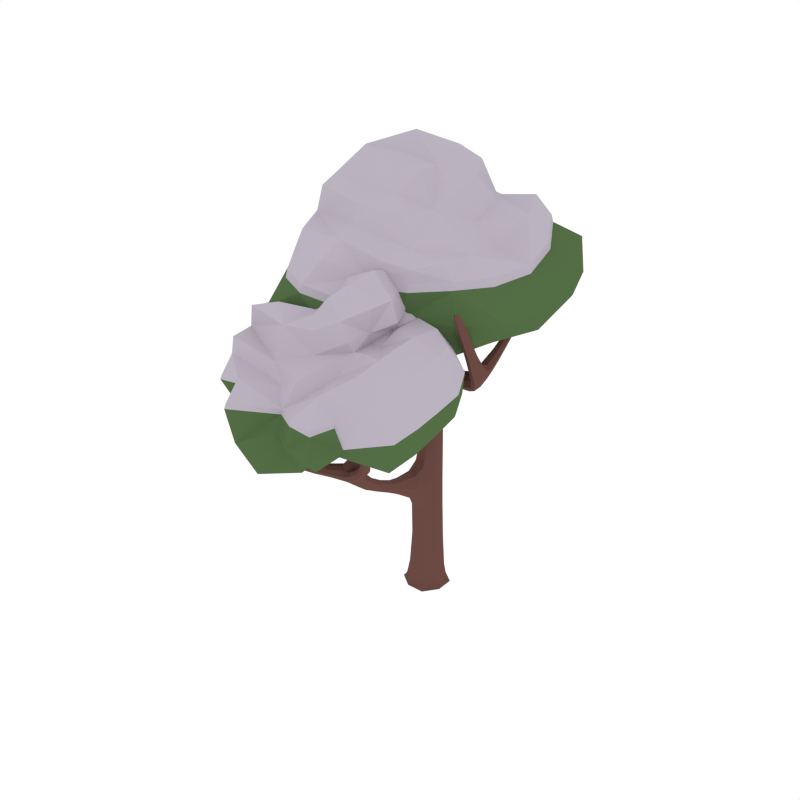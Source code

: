 # Source: CommonTree_Snow_2.blend  (saved by Blender 2.79.0; exported with 4.5.12 LTS)
import bpy
from mathutils import Matrix  # noqa: F401  (used for matrix-valued properties, if any)

bpy.ops.wm.read_factory_settings(use_empty=True)
scene = bpy.context.scene
scene.name = 'Scene'

# ---- collections
col_collection_1 = bpy.data.collections.new('Collection 1'); scene.collection.children.link(col_collection_1)

# ---- materials (node trees are filled in below, after node groups)
mat_wood = bpy.data.materials.new('Wood')
mat_wood.alpha_threshold = 0.0
mat_wood.diffuse_color = (0.1529, 0.07036, 0.05951, 1.0)
mat_wood.roughness = 0.5
mat_green = bpy.data.materials.new('Green')
mat_green.alpha_threshold = 0.0
mat_green.diffuse_color = (0.08744, 0.1523, 0.05986, 1.0)
mat_green.roughness = 0.5
mat_darkgreen = bpy.data.materials.new('DarkGreen')
mat_darkgreen.alpha_threshold = 0.0
mat_darkgreen.diffuse_color = (0.05316, 0.09084, 0.03697, 1.0)
mat_darkgreen.roughness = 0.5
mat_snow = bpy.data.materials.new('Snow')
mat_snow.alpha_threshold = 0.0
mat_snow.diffuse_color = (0.5029, 0.4508, 0.5271, 1.0)
mat_snow.roughness = 0.5

# ---- material node trees

# ---- world
world_world = bpy.data.worlds.new('World'); scene.world = world_world
world_world.color = (1.0, 1.0, 1.0)
world_world.use_sun_shadow = False
world_world.sun_shadow_jitter_overblur = 0.0
world_world.cycles.sampling_method = 'NONE'
world_world.cycles.sample_map_resolution = 256

# ---- meshes
me_cube_128 = bpy.data.meshes.new('Cube.128')
me_cube_128.from_pydata([(0.02722, 0.0955, 0.3328), (-0.1035, 0.02625, 0.3314), (-0.03959, -0.1076, 0.3301), (0.09112, -0.03838, 0.3315), (-0.003759, -0.01082, -0.04503), (-0.04461, -0.02676, 1.15), (0.1266, -0.05362, -0.02036), (-0.04656, -0.1412, -0.02039), (-0.1342, 0.03197, -0.02017), (0.03903, 0.1196, -0.02013), (0.04641, 0.142, -0.05404), (-0.1566, 0.03935, -0.05404), (-0.05393, -0.1637, -0.05404), (0.1491, -0.06099, -0.05404), (0.04422, 0.04281, 1.513), (0.003434, 0.1248, 1.181), (0.03455, 0.02928, 1.167), (-0.07573, 0.06875, 1.164), (0.009963, 0.4599, 2.128), (-0.08286, 0.09361, 1.508), (-0.03975, 0.0001777, 1.492), (0.3426, -0.1631, 1.676), (-0.09918, 0.09169, 1.63), (-0.05432, -0.03462, 1.586), (-0.5178, 0.1189, 2.115), (-0.0535, 0.01523, 1.682), (-0.03577, 0.07401, 1.726), (-0.6309, 0.1296, 2.285), (-0.5382, 0.1075, 2.073), (-0.5167, 0.1639, 2.11), (-0.6016, 0.1976, 2.778), (-0.6718, 0.1202, 2.261), (-0.6401, 0.1766, 2.265), (-0.681, 0.1672, 2.24), (-0.5956, 0.1831, 2.905), (-0.634, 0.1945, 2.771), (-0.5944, 0.1626, 2.785), (-0.6269, 0.1595, 2.778), (-0.5371, 0.1525, 2.069), (-0.2579, 0.116, 1.812), (-0.2499, 0.1261, 1.883), (-0.2643, 0.06869, 1.823), (-0.2563, 0.07877, 1.893), (-0.6709, 0.1437, 2.486), (-0.6333, 0.1499, 2.507), (-0.6786, 0.1857, 2.469), (-0.641, 0.192, 2.49), (0.03728, 0.5868, 2.583), (0.07907, 0.4387, 2.128), (0.05273, 0.4717, 2.096), (0.0005936, 0.3111, 2.271), (0.057, 0.5908, 2.618), (0.05603, 0.563, 2.599), (0.06655, 0.6004, 2.57), (0.0853, 0.5766, 2.586), (0.004737, 0.2914, 1.921), (0.02041, 0.3372, 1.861), (0.05085, 0.3025, 1.89), (-0.0257, 0.3261, 1.891), (0.08796, 0.5131, 2.362), (0.06488, 0.542, 2.338), (0.05108, 0.5008, 2.386), (0.02801, 0.5297, 2.361), (-0.06942, 0.1789, 1.676), (0.05085, 0.1313, 1.676), (-0.000723, 0.1834, 1.647), (-0.01784, 0.1268, 1.706), (-0.3677, -0.508, 2.003), (-0.2377, -0.3552, 1.825), (-0.3068, -0.3075, 1.822), (-0.4475, -0.6372, 2.356), (-0.5127, -0.6771, 2.471), (-0.5019, -0.607, 2.355), (-0.4865, -0.6437, 2.338), (-0.4629, -0.6006, 2.372), (-0.09185, -0.1614, 1.66), (-0.1195, -0.1103, 1.685), (-0.1505, -0.1543, 1.631), (-0.1782, -0.1032, 1.656), (-0.2661, -0.3718, 2.126), (-0.2533, -0.3013, 1.838), (-0.3873, -0.512, 2.145), (-0.4171, -0.5652, 2.139), (-0.4293, -0.5235, 2.141), (-0.2428, -0.2899, 2.341), (-0.2911, -0.3614, 1.809), (-0.3218, -0.4951, 2.004), (-0.3791, -0.4613, 2.002), (-0.1105, 0.009822, 1.618), (0.01455, -0.05227, 1.621), (-0.04166, -0.007829, 1.653), (-0.08879, 0.04033, 0.7732), (0.06008, -0.01275, 0.7739), (0.0156, 0.1058, 0.7844), (0.009172, -0.5294, 0.9511), (-0.0171, 0.02682, 1.723), (0.4856, -0.2108, 1.809), (0.3664, -0.06796, 1.732), (0.3695, -0.1086, 1.666), (0.3396, -0.1224, 1.742), (0.6056, -0.4909, 2.251), (0.5447, -0.2023, 1.742), (0.5591, -0.006901, 1.893), (0.5092, -0.252, 1.746), (0.1332, -0.02302, 1.687), (0.1512, -0.01155, 1.618), (0.1568, 0.0341, 1.676), (0.1276, -0.06867, 1.629), (0.5844, -0.5297, 2.337), (0.5785, -0.4615, 2.278), (0.5803, -0.515, 2.245), (0.5532, -0.4856, 2.271), (0.5281, -0.3422, 2.019), (0.5612, -0.3808, 1.977), (0.5617, -0.3066, 2.024), (0.5948, -0.3453, 1.981), (0.6033, 0.06589, 2.051), (0.5185, 0.004033, 1.892), (0.5126, -0.03685, 1.93), (0.5532, -0.04779, 1.931), (0.6259, 0.08044, 2.187), (0.5984, 0.02815, 2.083), (0.5634, 0.03842, 2.082), (0.5682, 0.07617, 2.051), (0.5503, -0.1445, 1.872), (0.4961, -0.1322, 1.866), (0.5017, -0.08422, 1.809), (0.5559, -0.09657, 1.816), (-0.375, -0.5537, 2.143), (-0.2772, -0.3319, 2.105), (-0.3026, -0.384, 2.148), (-0.3137, -0.3442, 2.127), (-0.2336, -0.3054, 2.514), (-0.2359, -0.3178, 2.349), (-0.2664, -0.3015, 2.353), (-0.2595, -0.3295, 2.361), (-0.3517, -0.4078, 2.034), (-0.3386, -0.4564, 2.068), (-0.3057, -0.394, 2.001), (-0.2926, -0.4425, 2.035), (-0.03699, 0.1916, 2.456), (-0.01082, 0.273, 2.232), (0.01638, 0.2855, 2.251), (-0.02661, 0.2986, 2.251), (-0.04311, 0.1747, 2.649), (-0.01427, 0.2058, 2.466), (-0.04773, 0.2161, 2.466), (-0.02502, 0.2304, 2.476), (-0.006184, 0.3905, 2.19), (0.05115, 0.3733, 2.19), (0.01679, 0.3622, 2.156), (0.02818, 0.4017, 2.225), (-0.271, -0.5164, 1.532), (-0.2196, -1.024, 1.258), (0.02222, -0.7073, 1.195), (0.04486, -0.7955, 1.154), (0.1743, -0.5472, 1.641), (0.01132, -0.7731, 1.243), (-0.02993, -0.7426, 1.275), (0.2079, -0.5023, 1.78), (0.1986, -0.5468, 1.616), (0.1589, -0.5188, 1.634), (0.07316, -0.4751, 2.117), (0.241, -0.4935, 1.771), (0.2013, -0.4688, 1.763), (0.2343, -0.46, 1.754), (0.0503, -0.488, 2.207), (0.09556, -0.4655, 2.118), (0.07941, -0.5001, 2.124), (0.1018, -0.4905, 2.125), (0.1833, -0.5184, 1.609), (0.07531, -0.6384, 1.371), (0.05195, -0.6352, 1.426), (0.09262, -0.6661, 1.387), (0.06926, -0.6629, 1.442), (0.1897, -0.4815, 1.927), (0.1605, -0.4911, 1.935), (0.1831, -0.4517, 1.913), (0.1539, -0.4613, 1.921), (-0.418, -0.4503, 1.839), (-0.3064, -0.5544, 1.522), (-0.2955, -0.5236, 1.501), (-0.2411, -0.6099, 1.647), (-0.4381, -0.4551, 1.859), (-0.4243, -0.4723, 1.848), (-0.4383, -0.4518, 1.823), (-0.4445, -0.4739, 1.833), (-0.169, -0.6202, 1.396), (-0.1811, -0.5974, 1.343), (-0.1943, -0.6297, 1.363), (-0.1558, -0.588, 1.375), (-0.382, -0.5128, 1.68), (-0.373, -0.4858, 1.664), (-0.3594, -0.5079, 1.704), (-0.3505, -0.4809, 1.688), (-0.03327, -0.6667, 1.23), (-0.08997, -0.7367, 1.213), (-0.06848, -0.6882, 1.191), (-0.05476, -0.7153, 1.251), (0.3192, -1.0, 1.588), (0.2207, -0.9455, 1.42), (0.2472, -0.8909, 1.426), (0.3462, -1.059, 1.861), (0.3784, -1.062, 1.956), (0.3695, -1.02, 1.867), (0.3758, -1.049, 1.856), (0.3399, -1.03, 1.872), (0.09902, -0.8703, 1.247), (0.09265, -0.8293, 1.271), (0.1386, -0.845, 1.229), (0.1322, -0.804, 1.253), (0.1863, -0.9503, 1.646), (0.2091, -0.9061, 1.43), (0.3057, -0.9973, 1.692), (0.3437, -1.021, 1.696), (0.3363, -0.9897, 1.697), (0.103, -0.9088, 1.787), (0.2587, -0.9303, 1.416), (0.2863, -1.008, 1.58), (0.3103, -0.966, 1.585), (0.059, -0.7531, 1.192), (0.004308, -0.8338, 1.18), (0.01845, -0.7914, 1.218), (-0.02432, -0.7786, 1.273), (-0.3015, -1.083, 1.38), (-0.2613, -0.9659, 1.294), (-0.2529, -0.9978, 1.243), (-0.2281, -0.9921, 1.309), (-0.3053, -1.244, 1.739), (-0.3423, -1.104, 1.332), (-0.4117, -0.9595, 1.418), (-0.304, -1.126, 1.339), (-0.1051, -0.8651, 1.238), (-0.1164, -0.8597, 1.169), (-0.1358, -0.8372, 1.22), (-0.08569, -0.8876, 1.187), (-0.2809, -1.252, 1.804), (-0.2962, -1.213, 1.753), (-0.2813, -1.253, 1.736), (-0.2721, -1.222, 1.75), (-0.2941, -1.154, 1.55), (-0.3044, -1.195, 1.526), (-0.3271, -1.14, 1.55), (-0.3374, -1.181, 1.526), (-0.4647, -0.9035, 1.525), (-0.3877, -0.9407, 1.414), (-0.3722, -0.9607, 1.447), (-0.3962, -0.9796, 1.451), (-0.4859, -0.8827, 1.621), (-0.4508, -0.9228, 1.552), (-0.4303, -0.9059, 1.549), (-0.4443, -0.8866, 1.522), (-0.3652, -1.05, 1.42), (-0.3324, -1.027, 1.412), (-0.3494, -1.005, 1.365), (-0.3822, -1.028, 1.374), (0.3131, -1.028, 1.691), (0.1834, -0.9206, 1.63), (0.2088, -0.9455, 1.669), (0.2059, -0.9158, 1.653), (0.06981, -0.924, 1.909), (0.1068, -0.9292, 1.794), (0.1193, -0.908, 1.8), (0.1232, -0.9284, 1.807), (0.2689, -0.9419, 1.599), (0.2713, -0.978, 1.624), (0.242, -0.949, 1.566), (0.2443, -0.985, 1.592), (-0.2117, -0.6752, 1.793), (-0.2135, -0.6297, 1.624), (-0.2383, -0.6316, 1.632), (-0.2163, -0.608, 1.639), (-0.2387, -0.6861, 1.932), (-0.2325, -0.6743, 1.795), (-0.2155, -0.6558, 1.8), (-0.2363, -0.6549, 1.802), (-0.249, -0.5557, 1.584), (-0.2784, -0.5871, 1.576), (-0.2468, -0.5816, 1.558), (-0.2805, -0.5612, 1.602), (-0.04194, -0.7354, 1.075), (0.0189, -0.7142, 1.073), (-0.04102, -0.6765, 1.11), (0.01982, -0.6553, 1.108), (-0.09812, -0.1347, 0.797), (-0.03996, -0.1432, 0.8983), (-0.03634, -0.1729, 0.6936), (0.02182, -0.1814, 0.7949), (-0.03064, -0.5422, 0.9349), (0.002025, -0.4995, 0.9934), (-0.03779, -0.5123, 0.9772), (0.001114, 0.1362, 1.529), (0.01044, -0.332, 0.8577), (-0.03043, -0.3298, 0.805), (-0.02124, -0.3055, 0.9201), (-0.06212, -0.3034, 0.8674), (0.03421, 0.1049, -0.04728), (0.09241, 0.04601, 0.332), (0.02175, 0.09622, 0.6007), (-0.08078, 0.1415, -0.05404), (-0.1195, 0.02715, -0.04728), (-0.09465, 0.03025, 0.5962), (-0.156, -0.08784, -0.05404), (-0.04173, -0.1265, -0.04728), (-0.03863, -0.1173, 0.5749), (0.07326, -0.1631, -0.05404), (0.1119, -0.04879, -0.04728), (0.07578, -0.02769, 0.5967), (0.1261, 0.05491, -0.02023), (-0.05467, 0.09422, 0.3329), (-0.1037, -0.05787, 0.3299), (0.04119, -0.1066, 0.331), (0.1076, -0.04647, 0.08896), (-0.04148, -0.1226, 0.08855), (-0.1163, 0.0272, 0.08916), (0.03273, 0.1034, 0.08957), (-0.06945, 0.119, -0.02009), (-0.1337, -0.07649, -0.02029), (0.06196, -0.1408, -0.02043), (0.1485, 0.0662, -0.05404), (0.04421, 0.1354, -0.05007), (-0.15, 0.03716, -0.05008), (-0.05174, -0.157, -0.05014), (0.1424, -0.0588, -0.05013), (1.939e-05, 0.1302, 1.396), (-0.07318, 0.08263, 1.379), (-0.04104, -0.002412, 1.367), (0.03215, 0.04514, 1.383), (-0.07988, 0.007723, 1.153), (0.03423, -0.1016, 0.774), (0.03888, 0.09177, 1.178), (-0.04902, 0.102, 0.7817), (-0.0207, 0.08891, 1.701), (-0.1391, 0.09203, 1.693), (-0.04106, 0.01161, 1.657), (0.05431, 0.00931, 1.686), (0.08854, 0.07911, 1.666), (-0.05096, 0.1384, 1.523), (0.05597, -0.04395, 1.618), (-0.08298, 0.03613, 1.494), (-0.1296, 0.03538, 1.726), (-0.1135, 0.09419, 1.775), (-0.1108, 0.04485, 1.793), (-0.0305, 0.009189, 1.701), (-0.01747, 0.05335, 1.735), (-0.6919, 0.1789, 2.328), (-0.6835, 0.1331, 2.348), (-0.6515, 0.1867, 2.353), (-0.6431, 0.1409, 2.372), (-0.6475, 0.1132, 2.279), (-0.2513, 0.1056, 1.906), (-0.6882, 0.1413, 2.244), (-0.2522, 0.1322, 1.844), (-0.6148, 0.1938, 2.871), (-0.6094, 0.1686, 2.874), (-0.591, 0.1954, 2.872), (-0.5857, 0.1702, 2.876), (-0.5907, 0.1813, 2.783), (-0.6605, 0.1992, 2.476), (-0.6854, 0.1633, 2.472), (-0.6081, 0.152, 2.784), (-0.5277, 0.1014, 2.096), (-0.6269, 0.1554, 2.28), (-0.5433, 0.1276, 2.06), (-0.6612, 0.1837, 2.248), (-0.6335, 0.1565, 2.167), (-0.5981, 0.1671, 2.194), (-0.6265, 0.1101, 2.183), (-0.5911, 0.1207, 2.211), (-0.5128, 0.1447, 2.122), (-0.526, 0.1689, 2.089), (-0.2618, 0.06125, 1.86), (-0.2632, 0.09048, 1.8), (-0.4068, 0.143, 1.949), (-0.3995, 0.1544, 2.008), (-0.4148, 0.09833, 1.947), (-0.4075, 0.1097, 2.006), (-0.629, 0.1726, 2.503), (-0.6188, 0.2044, 2.772), (-0.6394, 0.1766, 2.773), (-0.6489, 0.1362, 2.501), (-0.6475, 0.1524, 2.641), (-0.6132, 0.1571, 2.655), (-0.6548, 0.1901, 2.629), (-0.6205, 0.1948, 2.643), (0.04297, 0.1001, 1.527), (-0.08383, 0.1399, 1.653), (0.0137, -0.001757, 1.498), (-0.1099, 0.0448, 1.615), (-0.04331, -0.01267, 1.554), (-0.09483, 0.0979, 1.581), (0.08062, 0.0235, 1.583), (0.00233, 0.1512, 1.606), (0.04083, 0.4492, 2.254), (0.08422, 0.4677, 2.209), (0.01742, 0.4878, 2.208), (0.05877, 0.4999, 2.179), (0.0232, 0.4746, 2.104), (-0.05948, 0.1508, 1.698), (0.06642, 0.4118, 2.159), (0.04355, 0.1575, 1.655), (0.05422, 0.5744, 2.619), (0.07537, 0.5851, 2.611), (0.04077, 0.592, 2.609), (0.06191, 0.6027, 2.6), (0.04651, 0.5998, 2.573), (0.03157, 0.5117, 2.379), (0.07405, 0.5001, 2.38), (0.08396, 0.5917, 2.575), (-0.01166, 0.341, 1.868), (0.003381, 0.4308, 2.159), (0.034, 0.2889, 1.913), (0.07816, 0.4575, 2.104), (0.02066, 0.3667, 2.077), (0.04165, 0.4273, 2.015), (0.0691, 0.3942, 2.047), (-0.0019, 0.416, 2.046), (0.03943, 0.5435, 2.343), (0.04005, 0.5714, 2.594), (0.07464, 0.5641, 2.596), (0.08689, 0.5302, 2.344), (0.08882, 0.5557, 2.513), (0.06838, 0.5811, 2.494), (0.05684, 0.5431, 2.531), (0.0364, 0.5684, 2.511), (-0.0206, 0.3054, 1.914), (0.04857, 0.3219, 1.868), (-0.04928, 0.1951, 1.653), (0.02809, 0.117, 1.698), (-0.05151, 0.2329, 1.741), (0.03966, 0.202, 1.74), (0.001968, 0.2422, 1.712), (-0.01382, 0.1927, 1.769), (-0.3566, -0.4819, 2.073), (-0.3997, -0.4936, 2.058), (-0.3887, -0.5386, 2.06), (-0.3443, -0.5249, 2.059), (-0.3062, -0.4668, 2.012), (-0.2835, -0.291, 1.834), (-0.4947, -0.6478, 2.458), (-0.5238, -0.652, 2.441), (-0.5118, -0.679, 2.426), (-0.4827, -0.6748, 2.442), (-0.4631, -0.6497, 2.343), (-0.3417, -0.5134, 2.004), (-0.4863, -0.5947, 2.368), (-0.3851, -0.4877, 2.002), (-0.1562, -0.09524, 1.676), (-0.3128, -0.3359, 1.811), (-0.2601, -0.3718, 1.814), (-0.09064, -0.1364, 1.68), (-0.1684, -0.252, 1.715), (-0.1884, -0.1956, 1.736), (-0.2264, -0.2526, 1.69), (-0.2464, -0.1963, 1.711), (-0.3635, -0.4332, 2.01), (-0.4455, -0.6173, 2.368), (-0.2326, -0.3266, 1.836), (-0.504, -0.6269, 2.342), (-0.4248, -0.5504, 2.255), (-0.4504, -0.5971, 2.234), (-0.4646, -0.5587, 2.244), (-0.4106, -0.5888, 2.245), (-0.3708, -0.5299, 2.145), (-0.4338, -0.547, 2.139), (-0.3928, -0.5701, 2.14), (-0.4113, -0.5075, 2.144), (-0.3399, -0.4551, 1.932), (-0.2916, -0.445, 1.939), (-0.3531, -0.4061, 1.936), (-0.2979, -0.3824, 1.943), (-0.1786, -0.1257, 1.637), (-0.1147, -0.1718, 1.639), (-0.1252, -0.03295, 1.633), (-0.08573, -0.07778, 1.606), (-0.06469, -0.04713, 1.664), (-0.02521, -0.09197, 1.637), (-0.09973, -0.006304, 1.594), (-0.005735, -0.05624, 1.596), (-0.09005, 0.01042, 1.643), (0.003573, -0.03278, 1.647), (-0.1048, -0.04873, 0.7734), (0.002659, -0.02335, 1.155), (0.06525, 0.06354, 0.7817), (-0.04402, 0.1199, 1.176), (-0.08333, 0.05399, 0.9376), (0.04575, 0.00629, 0.9388), (0.009311, 0.1175, 0.9544), (-0.0458, -0.07347, 0.9559), (0.438, -0.1744, 1.777), (0.4633, -0.1023, 1.769), (0.4485, -0.2119, 1.708), (0.4786, -0.1591, 1.7), (0.3546, -0.1556, 1.653), (0.1273, -0.04863, 1.662), (0.3501, -0.09461, 1.751), (0.1628, 0.03705, 1.646), (0.5073, -0.258, 1.877), (0.5528, -0.2096, 1.896), (0.5413, -0.3021, 1.823), (0.5795, -0.2578, 1.826), (0.4901, -0.2363, 1.781), (0.4896, -0.1759, 1.836), (0.552, -0.1457, 1.779), (0.5313, -0.2449, 1.725), (0.1351, -0.06302, 1.607), (0.3366, -0.1468, 1.714), (0.1435, 0.005461, 1.694), (0.3769, -0.0651, 1.698), (0.2261, -0.06774, 1.71), (0.2496, -0.05728, 1.639), (0.251, -0.01212, 1.7), (0.2247, -0.1129, 1.65), (0.5635, -0.517, 2.324), (0.5824, -0.4994, 2.33), (0.584, -0.5392, 2.306), (0.6029, -0.5217, 2.311), (0.5996, -0.4657, 2.268), (0.5848, -0.3787, 1.966), (0.5579, -0.4706, 2.279), (0.5377, -0.3644, 2.0), (0.5881, -0.3111, 2.006), (0.5985, -0.5147, 2.239), (0.5351, -0.3208, 2.029), (0.5617, -0.5019, 2.259), (0.5445, -0.4294, 2.172), (0.5729, -0.4609, 2.14), (0.5719, -0.4018, 2.177), (0.6003, -0.4333, 2.145), (0.5348, 0.044, 1.952), (0.5656, -0.004987, 1.985), (0.5297, 0.005565, 1.984), (0.5707, 0.03345, 1.952), (0.5362, 0.01198, 1.879), (0.572, -0.1266, 1.85), (0.5095, -0.01687, 1.914), (0.5272, -0.04935, 1.937), (0.6037, 0.09137, 2.144), (0.6269, 0.05537, 2.169), (0.6, 0.06296, 2.168), (0.6306, 0.08378, 2.145), (0.5834, 0.08361, 2.041), (0.6132, 0.04131, 2.07), (0.5761, 0.02699, 2.088), (0.5606, 0.05672, 2.069), (0.5249, -0.07545, 1.794), (0.5704, -0.03327, 1.916), (0.4906, -0.1081, 1.84), (0.5165, -0.1474, 1.879), (0.5514, -0.09579, 1.901), (0.504, -0.08429, 1.898), (0.5105, -0.03996, 1.851), (0.5578, -0.05147, 1.854), (-0.2796, -0.3458, 2.228), (-0.2515, -0.3341, 2.212), (-0.2878, -0.3136, 2.214), (-0.2596, -0.302, 2.198), (-0.2619, -0.3495, 2.11), (-0.3129, -0.4607, 2.059), (-0.2988, -0.3273, 2.111), (-0.3562, -0.4364, 2.059), (-0.2437, -0.3208, 2.479), (-0.2273, -0.3119, 2.472), (-0.2487, -0.301, 2.475), (-0.2323, -0.2921, 2.468), (-0.2568, -0.2881, 2.345), (-0.2329, -0.3015, 2.342), (-0.2465, -0.33, 2.357), (-0.2684, -0.319, 2.36), (-0.2872, -0.4155, 2.01), (-0.2821, -0.3871, 2.142), (-0.3325, -0.388, 2.009), (-0.3167, -0.3679, 2.143), (-0.3374, -0.3799, 2.073), (-0.3238, -0.4267, 2.101), (-0.2933, -0.3668, 2.045), (-0.2797, -0.4136, 2.073), (-0.01267, 0.2684, 2.335), (-0.0003739, 0.2438, 2.321), (-0.03658, 0.2549, 2.321), (-0.02428, 0.2303, 2.306), (-0.01659, 0.3111, 2.266), (0.04819, 0.3903, 2.216), (0.007092, 0.2728, 2.237), (-0.003352, 0.3736, 2.164), (-0.03548, 0.1986, 2.609), (-0.02772, 0.1799, 2.603), (-0.05245, 0.1876, 2.603), (-0.04468, 0.169, 2.597), (-0.02254, 0.1924, 2.458), (-0.04845, 0.2004, 2.458), (-0.01438, 0.2217, 2.473), (-0.03865, 0.2293, 2.473), (0.005318, 0.4032, 2.216), (0.01493, 0.3015, 2.266), (0.03978, 0.3607, 2.164), (-0.02588, 0.2828, 2.237), (-0.01682, 0.3446, 2.221), (0.03417, 0.3293, 2.221), (0.003002, 0.3177, 2.194), (0.01435, 0.3562, 2.247), (-0.03853, -0.7383, 1.249), (0.03475, -0.6946, 1.257), (0.0108, -0.7795, 1.219), (-0.05671, -0.8149, 1.234), (-0.09569, -0.7831, 1.205), (-0.03048, -0.8421, 1.172), (0.04136, -0.7341, 1.29), (0.0005224, -0.7029, 1.324), (0.01127, -0.735, 1.345), (-0.005015, -0.7849, 1.257), (-0.03612, -0.7619, 1.281), (0.2204, -0.4497, 1.817), (0.2272, -0.4822, 1.833), (0.1882, -0.4593, 1.826), (0.195, -0.4918, 1.843), (0.225, -0.5068, 1.78), (0.05454, -0.6478, 1.447), (0.247, -0.474, 1.76), (0.05953, -0.6303, 1.394), (0.06492, -0.474, 2.185), (0.06972, -0.492, 2.189), (0.04947, -0.4814, 2.182), (0.05426, -0.4994, 2.186), (0.07108, -0.4895, 2.12), (0.1661, -0.4496, 1.914), (0.1945, -0.4637, 1.918), (0.09177, -0.502, 2.126), (0.1899, -0.5547, 1.631), (0.1975, -0.4872, 1.774), (0.1974, -0.532, 1.606), (0.2151, -0.4565, 1.754), (0.2228, -0.4828, 1.694), (0.192, -0.4889, 1.707), (0.2313, -0.5151, 1.709), (0.2006, -0.5212, 1.721), (0.1609, -0.5326, 1.643), (0.1669, -0.512, 1.62), (0.0855, -0.6719, 1.418), (0.08957, -0.6526, 1.365), (0.1296, -0.5694, 1.5), (0.1097, -0.5653, 1.541), (0.15, -0.595, 1.505), (0.1301, -0.5909, 1.546), (0.1507, -0.4781, 1.93), (0.0824, -0.4646, 2.116), (0.1047, -0.4751, 2.121), (0.1759, -0.4943, 1.935), (0.143, -0.4861, 2.032), (0.1175, -0.4955, 2.036), (0.1368, -0.4592, 2.021), (0.1113, -0.4686, 2.025), (-0.006144, -0.6858, 1.212), (0.04591, -0.7302, 1.186), (0.02805, -0.7658, 1.123), (0.02237, -0.6898, 1.156), (-0.06462, -0.7961, 1.132), (-0.05266, -0.6992, 1.159), (-0.3104, -0.5356, 1.617), (-0.3349, -0.5386, 1.576), (-0.3005, -0.5021, 1.585), (-0.3247, -0.5086, 1.556), (-0.2798, -0.5114, 1.511), (-0.03568, -0.6862, 1.25), (-0.2953, -0.5675, 1.548), (-0.0885, -0.7184, 1.192), (-0.4309, -0.4647, 1.862), (-0.446, -0.4652, 1.851), (-0.4267, -0.4485, 1.855), (-0.4419, -0.4491, 1.845), (-0.4262, -0.4452, 1.829), (-0.3499, -0.4939, 1.702), (-0.3723, -0.5164, 1.696), (-0.4468, -0.4636, 1.824), (-0.1645, -0.5838, 1.354), (-0.2629, -0.533, 1.558), (-0.1843, -0.6322, 1.385), (-0.3078, -0.5417, 1.504), (-0.2355, -0.5793, 1.501), (-0.2571, -0.5476, 1.447), (-0.2688, -0.5786, 1.468), (-0.2326, -0.5396, 1.478), (-0.3589, -0.4759, 1.672), (-0.4165, -0.4613, 1.847), (-0.4356, -0.4782, 1.843), (-0.3837, -0.5012, 1.666), (-0.4258, -0.4876, 1.783), (-0.4183, -0.4639, 1.771), (-0.405, -0.4846, 1.801), (-0.3975, -0.4609, 1.789), (-0.1567, -0.6026, 1.393), (-0.1947, -0.6167, 1.345), (-0.04503, -0.6647, 1.205), (-0.07726, -0.7376, 1.238), (-0.07715, -0.6381, 1.275), (-0.1218, -0.6887, 1.26), (-0.1056, -0.6515, 1.24), (-0.09334, -0.6753, 1.295), (0.2901, -0.988, 1.633), (0.3236, -0.9801, 1.631), (0.332, -1.013, 1.634), (0.3, -1.02, 1.625), (0.2655, -0.9955, 1.58), (0.225, -0.8888, 1.43), (0.3596, -1.05, 1.942), (0.382, -1.042, 1.936), (0.3869, -1.063, 1.925), (0.3645, -1.071, 1.931), (0.3626, -1.061, 1.855), (0.3048, -1.013, 1.584), (0.3531, -1.018, 1.872), (0.3231, -0.9808, 1.588), (0.1117, -0.8069, 1.268), (0.2628, -0.9066, 1.42), (0.2423, -0.948, 1.416), (0.08506, -0.8556, 1.264), (0.1645, -0.9022, 1.315), (0.153, -0.8601, 1.332), (0.2052, -0.8818, 1.302), (0.1937, -0.8397, 1.32), (0.2894, -0.9537, 1.586), (0.3357, -1.047, 1.868), (0.2057, -0.9294, 1.426), (0.38, -1.032, 1.86), (0.3213, -1.01, 1.779), (0.3572, -1.03, 1.772), (0.3509, -1.001, 1.778), (0.3277, -1.039, 1.772), (0.3018, -1.015, 1.69), (0.3477, -1.003, 1.698), (0.3302, -1.032, 1.694), (0.3192, -0.9859, 1.695), (0.2974, -0.975, 1.526), (0.2628, -0.9857, 1.523), (0.2878, -0.9391, 1.528), (0.2444, -0.9436, 1.522), (0.1444, -0.8176, 1.237), (0.1213, -0.8685, 1.231), (0.0812, -0.7773, 1.214), (0.07862, -0.8172, 1.184), (0.04286, -0.8083, 1.236), (0.04027, -0.8482, 1.206), (0.06133, -0.7639, 1.167), (0.02179, -0.826, 1.157), (0.043, -0.7624, 1.214), (0.0004962, -0.8214, 1.205), (-0.2797, -1.05, 1.349), (-0.3175, -1.011, 1.335), (-0.275, -1.085, 1.301), (-0.3103, -1.061, 1.289), (-0.2306, -1.024, 1.237), (-0.0915, -0.879, 1.218), (-0.2433, -0.9757, 1.313), (-0.1375, -0.8371, 1.191), (-0.3031, -1.112, 1.436), (-0.348, -1.091, 1.446), (-0.3121, -1.158, 1.404), (-0.3507, -1.139, 1.402), (-0.2966, -1.105, 1.363), (-0.3148, -1.058, 1.395), (-0.3646, -1.064, 1.352), (-0.3204, -1.13, 1.324), (-0.0924, -0.8836, 1.165), (-0.219, -1.01, 1.289), (-0.1215, -0.8498, 1.241), (-0.2689, -0.9706, 1.266), (-0.164, -0.9253, 1.269), (-0.1836, -0.9268, 1.201), (-0.1958, -0.8983, 1.252), (-0.1519, -0.9538, 1.218), (-0.2704, -1.239, 1.793), (-0.2883, -1.232, 1.795), (-0.2774, -1.262, 1.783), (-0.2953, -1.255, 1.786), (-0.3089, -1.223, 1.747), (-0.3207, -1.202, 1.519), (-0.2797, -1.213, 1.754), (-0.2938, -1.174, 1.539), (-0.3433, -1.153, 1.539), (-0.2934, -1.259, 1.733), (-0.3053, -1.141, 1.555), (-0.2728, -1.237, 1.744), (-0.2815, -1.196, 1.671), (-0.2908, -1.229, 1.653), (-0.308, -1.185, 1.672), (-0.3173, -1.219, 1.655), (-0.4111, -0.9112, 1.453), (-0.4178, -0.948, 1.484), (-0.3968, -0.9307, 1.481), (-0.4321, -0.9285, 1.456), (-0.4017, -0.9422, 1.405), (-0.3846, -1.048, 1.403), (-0.3759, -0.9488, 1.432), (-0.3785, -0.9723, 1.454), (-0.4737, -0.8746, 1.588), (-0.4789, -0.9018, 1.611), (-0.4632, -0.889, 1.609), (-0.4895, -0.8873, 1.591), (-0.4565, -0.8875, 1.514), (-0.4644, -0.9202, 1.541), (-0.4356, -0.9164, 1.555), (-0.4337, -0.8948, 1.537), (-0.3674, -1.008, 1.354), (-0.4118, -0.9771, 1.438), (-0.3354, -1.013, 1.39), (-0.3418, -1.041, 1.424), (-0.3805, -1.015, 1.435), (-0.3522, -0.9936, 1.429), (-0.3689, -0.9726, 1.39), (-0.3973, -0.9936, 1.396), (0.1664, -0.9301, 1.718), (0.148, -0.9325, 1.701), (0.1629, -0.9065, 1.707), (0.1446, -0.9088, 1.69), (0.1792, -0.9374, 1.632), (0.2584, -0.9898, 1.614), (0.194, -0.9101, 1.637), (0.2768, -0.9589, 1.619), (0.08802, -0.9298, 1.887), (0.07621, -0.9299, 1.879), (0.08505, -0.9154, 1.884), (0.07324, -0.9155, 1.875), (0.1103, -0.9027, 1.792), (0.1008, -0.9197, 1.787), (0.116, -0.9333, 1.802), (0.1253, -0.9186, 1.807), (0.2364, -0.9694, 1.571), (0.1984, -0.9546, 1.661), (0.2549, -0.9358, 1.576), (0.2129, -0.9301, 1.666), (0.243, -0.9297, 1.622), (0.2455, -0.9647, 1.643), (0.2168, -0.9366, 1.593), (0.2192, -0.9716, 1.614), (-0.2303, -0.6332, 1.697), (-0.2267, -0.6532, 1.687), (-0.2082, -0.6332, 1.693), (-0.2046, -0.6532, 1.683), (-0.2296, -0.6037, 1.646), (-0.2873, -0.5755, 1.593), (-0.2254, -0.6363, 1.625), (-0.24, -0.5673, 1.567), (-0.2441, -0.6731, 1.901), (-0.2413, -0.6877, 1.897), (-0.2287, -0.674, 1.901), (-0.226, -0.6886, 1.896), (-0.2213, -0.6798, 1.793), (-0.2081, -0.6655, 1.796), (-0.2394, -0.6641, 1.799), (-0.227, -0.6507, 1.803), (-0.2653, -0.552, 1.599), (-0.2457, -0.621, 1.642), (-0.2621, -0.5908, 1.561), (-0.2085, -0.6182, 1.629), (-0.2324, -0.5817, 1.611), (-0.2585, -0.6096, 1.604), (-0.2303, -0.6056, 1.592), (-0.2606, -0.5856, 1.624), (0.01381, -0.6367, 1.013), (0.01343, -0.5948, 1.053), (-0.03504, -0.6575, 1.007), (-0.03543, -0.6156, 1.048), (-0.01129, -0.7396, 1.065), (-0.05715, -0.7112, 1.093), (0.03411, -0.6793, 1.09), (-0.009906, -0.6512, 1.118), (0.00728, -0.419, 0.8967), (-0.02901, -0.4222, 0.8653), (-0.01074, -0.3946, 0.9438), (-0.08018, -0.1298, 0.8739), (-0.05898, -0.3158, 0.8234), (0.001166, -0.164, 0.8716), (-0.007625, -0.5435, 0.9319), (0.0004086, -0.3378, 0.8154), (0.01423, -0.5111, 0.9769), (-0.01835, -0.4986, 0.9953), (-0.04549, -0.5303, 0.9525), (-0.04703, -0.3978, 0.9124), (-0.04712, -0.2981, 0.909), (-0.08608, -0.1512, 0.7196), (0.002335, -0.319, 0.9024), (0.01248, -0.1871, 0.7188), (0.01613, -0.2567, 0.8263), (-0.03339, -0.2513, 0.7493), (-0.0306, -0.2244, 0.9092), (-0.08012, -0.219, 0.8322), (0.1097, 0.04655, -0.04903), (0.07892, 0.05105, 0.5991), (-0.06113, 0.1026, -0.04903), (-0.05101, 0.09391, 0.6001), (0.05361, -0.1242, -0.04903), (0.0333, -0.1152, 0.6184), (-0.1172, -0.06819, -0.04903), (-0.1024, -0.06744, 0.6162), (0.1075, 0.04757, 0.08924), (-0.06062, 0.1027, 0.08965), (-0.1161, -0.06669, 0.08863), (0.05165, -0.1221, 0.08873), (-0.07742, 0.1348, -0.05006), (-0.1494, -0.08447, -0.05011), (0.0699, -0.1565, -0.05015), (0.1419, 0.06285, -0.0501), (0.0336, 0.09986, 1.394), (-0.04383, 0.1274, 1.391), (-0.0762, 0.02853, 1.369), (0.004373, -0.0002045, 1.372), (0.05376, 0.05163, 1.691), (-0.09919, 0.1125, 1.704), (-0.1175, 0.04897, 1.666), (0.03434, -0.01349, 1.654), (-0.1191, 0.02748, 1.763), (-0.1078, 0.0722, 1.803), (-0.6723, 0.1943, 2.336), (-0.6992, 0.154, 2.332), (-0.6597, 0.1256, 2.366), (-0.6386, 0.1658, 2.368), (-0.6075, 0.1999, 2.846), (-0.622, 0.1798, 2.846), (-0.5995, 0.162, 2.852), (-0.5864, 0.1827, 2.851), (-0.6057, 0.1037, 2.202), (-0.5871, 0.1466, 2.209), (-0.6403, 0.1307, 2.167), (-0.6162, 0.1733, 2.177), (-0.4016, 0.1357, 2.021), (-0.4012, 0.1591, 1.98), (-0.4132, 0.09205, 1.977), (-0.4126, 0.1186, 1.933), (-0.6092, 0.1774, 2.652), (-0.6385, 0.2016, 2.633), (-0.6607, 0.1704, 2.631), (-0.6276, 0.145, 2.651), (0.07822, 0.09945, 1.62), (-0.06478, 0.1601, 1.611), (0.04035, -0.03515, 1.574), (-0.1018, 0.02984, 1.568), (0.0676, 0.4411, 2.225), (0.01564, 0.4566, 2.224), (0.08335, 0.4863, 2.187), (0.03021, 0.5024, 2.186), (0.06874, 0.5738, 2.611), (0.04332, 0.5789, 2.61), (0.07512, 0.5945, 2.597), (0.04844, 0.6, 2.595), (0.01154, 0.4306, 2.023), (-0.0006994, 0.396, 2.093), (0.05357, 0.3797, 2.093), (0.06774, 0.413, 2.023), (0.04637, 0.5813, 2.498), (0.03954, 0.5523, 2.525), (0.07704, 0.5433, 2.527), (0.0875, 0.5713, 2.499), (-0.04469, 0.2097, 1.763), (0.03553, 0.2237, 1.719), (-0.03554, 0.2483, 1.719), (0.021, 0.188, 1.762), (-0.3312, -0.4937, 2.056), (-0.3774, -0.4678, 2.055), (-0.4055, -0.5194, 2.059), (-0.3636, -0.5432, 2.06), (-0.4742, -0.6494, 2.43), (-0.5046, -0.6326, 2.43), (-0.5174, -0.656, 2.408), (-0.4871, -0.6729, 2.409), (-0.222, -0.1822, 1.729), (-0.2513, -0.2243, 1.694), (-0.192, -0.2667, 1.697), (-0.1642, -0.2233, 1.731), (-0.4269, -0.6026, 2.237), (-0.4078, -0.5674, 2.253), (-0.4482, -0.5451, 2.252), (-0.4676, -0.5799, 2.236), (-0.3121, -0.4624, 1.935), (-0.3588, -0.433, 1.932), (-0.3353, -0.3888, 1.955), (-0.2848, -0.4204, 1.957), (-0.1198, -0.04983, 1.613), (-0.04642, -0.09808, 1.613), (-0.1056, -0.03082, 1.655), (-0.029, -0.0711, 1.659), (-0.09343, -0.03666, 0.915), (0.009633, -0.07913, 0.9146), (0.05177, 0.07871, 0.951), (-0.0472, 0.1126, 0.9497), (0.4374, -0.1983, 1.747), (0.4579, -0.1415, 1.799), (0.4953, -0.1067, 1.74), (0.4645, -0.2029, 1.685), (0.5163, -0.284, 1.853), (0.5136, -0.2153, 1.884), (0.5803, -0.1964, 1.85), (0.5673, -0.298, 1.808), (0.2341, -0.1074, 1.627), (0.2218, -0.09318, 1.685), (0.2362, -0.03969, 1.718), (0.2592, -0.009747, 1.669), (0.5687, -0.5224, 2.3), (0.5665, -0.4968, 2.317), (0.5968, -0.4961, 2.308), (0.5968, -0.5297, 2.288), (0.5943, -0.4058, 2.164), (0.5924, -0.4599, 2.132), (0.5498, -0.4127, 2.18), (0.5532, -0.4471, 2.157), (0.5504, 0.05157, 1.941), (0.5269, 0.02418, 1.971), (0.5807, 0.008353, 1.971), (0.5427, -0.00608, 1.99), (0.6082, 0.09028, 2.115), (0.5888, 0.07213, 2.134), (0.6283, 0.06082, 2.135), (0.6027, 0.04825, 2.15), (0.531, -0.03156, 1.837), (0.5712, -0.07958, 1.882), (0.5002, -0.06233, 1.878), (0.5213, -0.09804, 1.908), (-0.2641, -0.3473, 2.223), (-0.2901, -0.3334, 2.225), (-0.2479, -0.3159, 2.201), (-0.2764, -0.299, 2.203), (-0.2379, -0.322, 2.445), (-0.2538, -0.3141, 2.448), (-0.2286, -0.301, 2.436), (-0.2454, -0.292, 2.438), (-0.275, -0.3877, 2.052), (-0.2989, -0.431, 2.094), (-0.3192, -0.3609, 2.052), (-0.3411, -0.4073, 2.095), (-0.001082, 0.2597, 2.331), (-0.02716, 0.2677, 2.331), (-0.008716, 0.2307, 2.31), (-0.03695, 0.2394, 2.31), (-0.02532, 0.1989, 2.572), (-0.04338, 0.2045, 2.572), (-0.03171, 0.177, 2.563), (-0.0505, 0.1828, 2.563), (-0.006066, 0.3571, 2.24), (0.03193, 0.3457, 2.24), (0.02367, 0.3167, 2.201), (-0.01482, 0.3283, 2.201), (-0.07003, -0.7878, 1.233), (0.0009501, -0.6963, 1.262), (0.04225, -0.7292, 1.234), (-0.02791, -0.8209, 1.207), (0.0291, -0.7429, 1.322), (-0.001726, -0.7188, 1.349), (0.2015, -0.4469, 1.817), (0.2329, -0.4631, 1.822), (0.2118, -0.4957, 1.842), (0.1846, -0.4774, 1.837), (0.06313, -0.4723, 2.166), (0.07885, -0.4801, 2.17), (0.07017, -0.4995, 2.172), (0.05515, -0.4909, 2.167), (0.2171, -0.5268, 1.719), (0.1896, -0.506, 1.717), (0.2357, -0.4969, 1.698), (0.2043, -0.4783, 1.697), (0.1147, -0.5766, 1.553), (0.1147, -0.5614, 1.52), (0.1454, -0.5999, 1.527), (0.1446, -0.5827, 1.491), (0.1086, -0.4839, 2.031), (0.1219, -0.4578, 2.021), (0.1468, -0.4698, 2.026), (0.1313, -0.498, 2.036), (-0.08501, -0.7613, 1.16), (-0.01618, -0.674, 1.174), (-0.01815, -0.8176, 1.129), (0.04865, -0.7271, 1.143), (-0.3185, -0.55, 1.592), (-0.2917, -0.5216, 1.599), (-0.3366, -0.5261, 1.559), (-0.3093, -0.497, 1.566), (-0.4381, -0.4701, 1.854), (-0.424, -0.4578, 1.857), (-0.4465, -0.459, 1.841), (-0.4316, -0.446, 1.844), (-0.2412, -0.535, 1.458), (-0.2355, -0.5532, 1.513), (-0.2634, -0.5827, 1.505), (-0.2698, -0.566, 1.45), (-0.4055, -0.456, 1.777), (-0.3965, -0.4725, 1.8), (-0.4168, -0.4915, 1.795), (-0.4277, -0.477, 1.772), (-0.0787, -0.6541, 1.294), (-0.1214, -0.6741, 1.241), (-0.08675, -0.6348, 1.253), (-0.111, -0.6906, 1.283), (0.2817, -1.004, 1.618), (0.3014, -0.9715, 1.623), (0.3358, -0.9945, 1.634), (0.318, -1.025, 1.63), (0.3527, -1.058, 1.919), (0.3657, -1.036, 1.923), (0.3858, -1.046, 1.911), (0.3728, -1.068, 1.908), (0.1704, -0.8396, 1.33), (0.2097, -0.8553, 1.308), (0.1876, -0.9028, 1.304), (0.1487, -0.886, 1.326), (0.3441, -1.042, 1.77), (0.3171, -1.027, 1.776), (0.3345, -0.9981, 1.78), (0.3615, -1.013, 1.775), (0.2823, -0.9894, 1.524), (0.3014, -0.9542, 1.528), (0.2672, -0.9346, 1.538), (0.2467, -0.9727, 1.533), (0.08798, -0.7887, 1.194), (0.06031, -0.8434, 1.186), (0.06419, -0.7836, 1.232), (0.03047, -0.8352, 1.227), (-0.2719, -1.069, 1.329), (-0.3031, -1.031, 1.362), (-0.3373, -1.027, 1.315), (-0.288, -1.087, 1.282), (-0.3011, -1.135, 1.422), (-0.3199, -1.084, 1.436), (-0.3697, -1.096, 1.412), (-0.3305, -1.165, 1.393), (-0.1611, -0.9519, 1.196), (-0.1536, -0.9418, 1.249), (-0.1793, -0.9092, 1.272), (-0.2012, -0.9012, 1.224), (-0.272, -1.247, 1.776), (-0.2783, -1.228, 1.785), (-0.2986, -1.237, 1.78), (-0.2885, -1.262, 1.77), (-0.3216, -1.196, 1.665), (-0.304, -1.235, 1.649), (-0.29, -1.186, 1.675), (-0.2819, -1.212, 1.663), (-0.4237, -0.9122, 1.445), (-0.4003, -0.9194, 1.469), (-0.4317, -0.9454, 1.473), (-0.4022, -0.9414, 1.487), (-0.476, -0.8805, 1.567), (-0.458, -0.8843, 1.583), (-0.4811, -0.9031, 1.586), (-0.4604, -0.9019, 1.598), (-0.3849, -0.9749, 1.38), (-0.3983, -1.012, 1.42), (-0.3558, -0.9808, 1.412), (-0.3598, -1.006, 1.439), (0.1582, -0.9365, 1.712), (0.1691, -0.9184, 1.717), (0.1416, -0.9219, 1.691), (0.1529, -0.9011, 1.696), (0.09124, -0.9323, 1.863), (0.0979, -0.9217, 1.866), (0.08013, -0.922, 1.852), (0.0869, -0.9104, 1.856), (0.2114, -0.9564, 1.596), (0.233, -0.9762, 1.634), (0.2293, -0.9237, 1.602), (0.2508, -0.9461, 1.639), (-0.2337, -0.6429, 1.694), (-0.2204, -0.6286, 1.698), (-0.215, -0.6584, 1.682), (-0.2006, -0.6429, 1.687), (-0.2435, -0.676, 1.873), (-0.2343, -0.6661, 1.876), (-0.2302, -0.6877, 1.869), (-0.2206, -0.6773, 1.872), (-0.247, -0.5777, 1.622), (-0.2665, -0.5985, 1.617), (-0.244, -0.6136, 1.593), (-0.2242, -0.5926, 1.598), (-0.04843, -0.6416, 1.026), (-0.01012, -0.5949, 1.06), (-0.009539, -0.6578, 0.9994), (0.02486, -0.6104, 1.035), (-0.04883, -0.4106, 0.8816), (-0.004619, -0.4269, 0.8687), (-0.03166, -0.3903, 0.9394), (0.005601, -0.4058, 0.9287), (-0.06365, -0.214, 0.8914), (-0.07253, -0.2335, 0.7715), (0.00175, -0.2415, 0.887), (0.006447, -0.2624, 0.7671), (-0.5526, -0.4934, 2.187), (-0.2351, -0.3203, 2.172), (0.18, -0.448, 1.985), (0.02445, -0.9044, 1.74), (0.005907, -1.232, 1.396), (-0.2467, -1.468, 1.996), (0.2116, -1.558, 1.773), (-0.1792, -1.57, 1.677), (0.2985, -1.309, 1.741), (0.03027, -0.6235, 2.042), (-0.3289, -0.401, 1.695), (-0.5857, -0.7069, 1.752), (-0.2022, -0.1873, 1.972), (-0.5718, -0.4697, 1.864), (-0.4279, -0.8134, 1.641), (0.1102, -0.6395, 1.93), (-0.555, -0.8183, 2.019), (-0.5784, -1.114, 2.024), (-0.4372, -1.084, 1.787), (-0.3865, -1.17, 1.589), (-0.3647, -1.047, 1.558), (0.4465, -1.341, 1.76), (0.7533, -0.709, 1.951), (0.6961, -0.9974, 1.834), (0.5109, -0.4332, 2.048), (0.399, -0.9594, 1.745), (0.472, -0.6267, 1.769), (-0.1029, -0.7313, 1.494), (-0.5458, -0.474, 1.857), (-0.4855, -0.2749, 1.933), (-0.03216, -0.5306, 1.912), (0.2048, -0.9532, 1.8), (0.3267, -0.4389, 2.036), (0.1362, -0.5571, 1.941), (0.05726, -0.9826, 1.487), (-0.2735, -1.308, 1.65), (0.05049, -1.451, 1.779), (-0.1005, -1.485, 1.463), (-0.2093, -1.129, 1.434), (0.1443, -1.284, 1.57), (-0.5163, -0.8682, 1.727), (-0.1075, -0.4379, 2.107), (-0.4726, -1.393, 1.924), (-0.2341, -1.583, 1.883), (0.1316, -0.5049, 2.06), (-0.5453, -0.7312, 1.879), (-0.397, -0.9422, 1.585), (-0.5145, -0.9576, 2.007), (-0.4063, -0.3625, 2.196), (-0.2356, -0.2109, 1.778), (-0.2129, -0.2684, 2.109), (-0.0655, -0.5612, 1.88), (-0.5985, -0.7541, 1.663), (0.2775, -0.6775, 1.913), (-0.5758, -0.4695, 1.972), (-0.6068, -0.5966, 1.807), (-0.4217, -0.6718, 1.776), (0.2049, -1.506, 1.891), (0.1124, -0.7172, 1.732), (-0.6242, -0.6605, 2.129), (-0.5863, -1.136, 1.951), (-0.3865, -1.098, 1.655), (-0.386, -1.085, 1.567), (0.6621, -1.165, 1.791), (0.6298, -0.9394, 1.618), (0.6746, -0.5468, 2.006), (0.4186, -1.604, 1.761), (0.3993, -1.323, 1.687), (0.3791, -1.333, 1.868), (0.6821, -0.6407, 1.76), (0.7291, -0.8683, 1.891), (0.3573, -1.118, 1.728), (0.2469, -1.439, 1.732), (0.4903, -0.52, 1.883), (0.4379, -0.7913, 1.739), (-0.5136, -0.928, 1.587), (-0.1739, -0.9418, 1.501), (-0.04237, -0.5132, 1.931), (-0.4538, -0.3285, 1.855), (0.1801, -1.074, 1.688), (0.301, -0.5669, 1.936), (-0.474, -1.301, 2.029), (-0.267, -1.224, 1.592), (0.07933, -1.425, 1.693), (-0.4547, -0.874, 1.895), (-0.4728, -0.2894, 2.108), (-0.04337, -0.5102, 1.978), (0.3014, -0.5051, 2.21), (-0.3531, -1.362, 1.766), (0.01917, -1.385, 1.853), (-0.06838, -0.6109, 1.611), (-0.6684, -0.5774, 1.704), (0.2407, -0.8269, 1.876), (-0.716, -0.6121, 1.986), (0.5902, -1.123, 1.566), (0.6573, -0.7953, 1.685), (0.6405, -0.5201, 1.848), (0.3202, -1.471, 1.849), (0.3732, -1.488, 1.657), (-0.5432, -0.4999, 2.213), (-0.4266, -0.5501, 2.236), (-0.3993, -0.371, 2.222), (-0.6137, -0.6642, 2.156), (-0.2308, -0.3296, 2.198), (-0.1053, -0.4452, 2.134), (-0.209, -0.2784, 2.136), (0.2629, -0.7026, 2.209), (0.3103, -0.7071, 2.234), (0.2434, -0.5296, 2.267), (0.3081, -0.7086, 2.269), (0.2137, -0.832, 2.155), (-0.211, -1.116, 2.249), (-0.00122, -1.08, 2.258), (-0.1741, -1.003, 2.277), (-0.4874, -1.097, 2.294), (-0.2219, -1.153, 2.156), (-0.2423, -1.459, 2.025), (-0.2299, -1.572, 1.914), (-0.05864, -1.315, 1.936), (-0.1978, -1.264, 1.987), (-0.4645, -1.385, 1.954), (-0.2159, -1.196, 2.049), (-0.5084, -1.239, 2.135), (-0.04675, -1.224, 2.025), (-0.08716, -0.707, 2.45), (-0.1082, -0.7886, 2.37), (0.1431, -0.7222, 2.553), (-0.0596, -0.5969, 2.476), (-0.1898, -0.7066, 2.324), (-0.3412, -0.6117, 2.316), (-0.4021, -0.7333, 2.303), (-0.2138, -0.6314, 2.282), (-0.04296, -0.5461, 2.345), (0.1914, -0.5622, 2.395), (-0.04373, -0.6574, 2.156), (0.1582, -1.03, 2.341), (0.2507, -0.8789, 2.391), (0.05294, -1.011, 2.454), (0.211, -1.03, 2.227), (0.009043, -1.247, 1.999), (0.08684, -1.267, 1.929), (0.1011, -1.115, 2.078), (0.0302, -0.6278, 2.07), (0.1299, -0.5112, 2.088), (0.2764, -1.337, 2.035), (0.202, -1.496, 1.922), (0.3734, -1.326, 1.899), (0.3618, -1.127, 2.097), (0.2754, -0.7204, 2.403), (-0.4265, -0.8941, 2.251), (-0.2681, -0.8857, 2.258), (-0.597, -0.8746, 2.212), (-0.1376, -0.8977, 2.291), (0.2263, -0.9915, 2.158), (0.2808, -0.9734, 2.16), (-0.5456, -0.8194, 2.047), (-0.5058, -0.9565, 2.035), (-0.5686, -1.111, 2.053), (-0.5764, -1.132, 1.981), (0.4397, -1.334, 1.793), (0.6518, -1.16, 1.824), (0.7415, -0.7119, 1.98), (0.6641, -0.5523, 2.035), (0.6269, -0.7448, 2.156), (0.7177, -0.8686, 1.922), (0.6852, -0.9957, 1.865), (0.592, -1.012, 2.072), (0.407, -0.9899, 2.159), (0.4238, -0.8718, 2.195), (0.5031, -0.4406, 2.076), (0.3218, -0.4462, 2.065), (0.4772, -0.557, 2.227), (0.442, -0.7289, 2.224), (-0.5051, -0.696, 2.217), (-0.2631, -0.4403, 2.226), (0.5539, -1.161, 2.035), (0.1922, -1.097, 2.035), (0.2265, -0.8554, 2.23), (0.2295, -0.5336, 2.287), (0.297, -0.5114, 2.235), (-0.001567, -1.09, 2.108), (-0.5204, -1.082, 2.147), (-0.08713, -1.27, 1.958), (-0.4659, -1.294, 2.058), (-0.2191, -0.7706, 2.299), (-0.1732, -0.6921, 2.337), (0.09229, -0.8593, 2.502), (0.1113, -0.5912, 2.507), (-0.04042, -1.048, 2.328), (-0.3406, -1.016, 2.328), (0.01929, -1.377, 1.884), (0.2811, -0.8347, 2.157), (-0.4647, -0.2991, 2.135), (0.3154, -1.461, 1.88), (0.6034, -0.6129, 2.169), (0.6114, -0.893, 2.119), (-0.4937, 0.6875, 2.31), (-0.4597, -0.02962, 1.956), (-0.4127, -0.6138, 1.896), (-0.2928, -0.8866, 2.354), (-0.6234, -0.5695, 2.017), (-0.6393, -0.5948, 2.409), (-0.3782, -0.9352, 2.023), (-0.7592, 0.3849, 2.201), (0.3041, 0.5677, 2.091), (0.7311, -0.194, 2.199), (0.1829, 0.9372, 2.43), (0.7954, 0.4986, 2.35), (0.2958, -0.1442, 1.989), (-0.7351, 0.0006345, 2.068), (-0.504, 0.4741, 2.143), (-0.7682, -0.08332, 2.42), (0.2065, -0.5836, 2.207), (0.1658, -0.8887, 1.997), (0.1224, -0.6304, 1.864), (-0.1335, -0.06987, 1.96), (0.7028, 0.5463, 2.155), (0.5722, 0.8336, 2.444), (-0.224, 0.8805, 2.372), (-0.7401, -0.2472, 2.012), (-0.6988, 0.006981, 1.906), (-0.7003, 0.5632, 2.262), (-0.5217, 0.7107, 2.194), (-0.4321, -0.2774, 1.8), (-0.1212, -0.914, 2.021), (-0.6394, -0.9033, 2.001), (-0.4101, -0.9145, 1.867), (-0.1441, -0.6445, 1.876), (-0.6372, -0.5882, 1.851), (0.5067, -0.4204, 2.206), (-0.7141, -0.3303, 2.425), (-0.001823, -0.8276, 2.309), (-0.5106, -0.7868, 2.369), (-0.6947, -0.5954, 2.206), (-0.3468, -0.8918, 2.153), (-0.719, 0.3514, 2.305), (-0.4582, 0.6309, 2.394), (0.5781, -0.144, 2.387), (0.2214, -0.4009, 1.908), (0.2279, 0.8189, 2.287), (0.1518, 0.81, 2.551), (-0.1669, 0.5717, 2.06), (0.604, -0.1809, 2.049), (-0.705, 0.4216, 2.131), (-0.7896, -0.03333, 2.237), (0.5872, 0.4326, 2.467), (0.8434, 0.1041, 2.239), (0.339, 0.1734, 2.009), (-0.8198, 0.1961, 2.117), (-0.4997, 0.2444, 1.942), (-0.709, 0.1465, 2.414), (0.2479, -0.5513, 2.389), (0.2643, -0.7793, 2.099), (0.2052, -0.7804, 1.921), (0.4621, -0.5144, 2.003), (-0.1281, -0.3316, 1.841), (-0.1935, 0.795, 2.24), (0.5092, 0.75, 2.292), (-0.6075, -0.2528, 1.924), (-0.6427, 0.5512, 2.212), (0.0108, -0.6522, 2.397), (-0.1177, -0.8674, 1.944), (-0.5322, -0.7822, 1.952), (0.4354, -0.3622, 2.392), (0.4325, 0.6958, 2.545), (-0.1948, 0.7879, 2.505), (-0.6379, -0.2572, 2.212), (-0.728, 0.5541, 2.384), (-0.05112, -0.9201, 2.155), (-0.5894, -0.8783, 2.2), (-0.1409, 0.2303, 1.963), (0.7272, 0.1271, 2.063), (-0.6839, 0.2033, 2.06), (-0.7163, 0.1783, 2.269), (0.666, 0.1034, 2.42), (0.4397, 0.3853, 2.678), (0.4281, 0.09692, 2.527), (0.5763, 0.4268, 2.517), (0.3253, 0.6458, 2.718), (0.234, 0.3392, 2.721), (0.1491, 0.7019, 2.624), (0.1469, 0.799, 2.6), (-0.09058, 0.712, 2.664), (-0.7609, 0.3288, 2.484), (-0.7019, 0.1447, 2.466), (-0.7773, 0.3108, 2.632), (-0.6742, 0.4995, 2.531), (-0.7118, 0.3468, 2.358), (-0.2199, -0.4596, 2.815), (-0.2043, -0.506, 2.696), (0.08198, -0.3684, 2.767), (-0.2432, -0.314, 2.879), (-0.5801, -0.368, 2.838), (-0.2915, -0.8741, 2.406), (-0.004585, -0.8158, 2.361), (-0.2388, -0.745, 2.54), (-0.5062, -0.7756, 2.42), (-0.2096, -0.6186, 2.632), (-0.5248, -0.6115, 2.633), (0.08661, -0.5766, 2.549), (-0.3222, 0.2295, 3.111), (-0.01184, 0.2254, 3.039), (-0.3151, 0.3409, 3.012), (-0.5803, 0.233, 2.946), (-0.3046, 0.07091, 3.008), (0.1255, 0.2724, 2.883), (0.0286, 0.4551, 2.939), (0.147, 0.05076, 2.844), (-0.295, 0.4291, 2.859), (-0.3005, 0.5075, 2.681), (-0.6128, 0.3964, 2.837), (-0.7093, -0.1341, 2.825), (-0.6642, -0.1077, 2.642), (-0.5541, -0.112, 2.904), (-0.7086, 0.1015, 2.812), (-0.6332, -0.5863, 2.46), (-0.7069, -0.3254, 2.476), (-0.3716, 0.5666, 2.545), (-0.4546, 0.6224, 2.446), (-0.6763, 0.2544, 2.8), (0.1451, -0.1918, 2.78), (0.2936, -0.2073, 2.661), (0.05539, -0.1949, 3.006), (-0.281, -0.1648, 3.041), (-0.7603, -0.08192, 2.471), (0.4272, -0.1695, 2.556), (0.365, -0.383, 2.55), (0.5672, -0.1418, 2.439), (0.2597, -0.521, 2.523), (0.2417, -0.5434, 2.441), (0.2533, 0.06812, 2.661), (0.09135, 0.5481, 2.697), (-0.8007, 0.1109, 2.633), (-0.6517, 0.4742, 2.665), (-0.6053, -0.3969, 2.677), (0.1713, -0.4286, 2.602), (-0.4381, -0.719, 2.539), (0.007859, -0.6429, 2.448), (-0.01265, 0.05199, 2.966), (-0.07922, 0.3587, 3.032), (-0.621, 0.08509, 2.997), (-0.5271, 0.319, 2.944), (-0.4775, -0.2744, 2.892), (-0.02215, -0.3063, 2.874), (-0.1949, 0.7772, 2.555), (-0.7207, 0.5467, 2.436), (0.6539, 0.1022, 2.471), (0.4265, -0.3569, 2.444), (0.4237, 0.6864, 2.594)], [], [(0, 297, 894, 315), (0, 315, 895, 309), (0, 309, 889, 298), (0, 298, 887, 297), (1, 309, 895, 314), (1, 314, 896, 310), (1, 310, 893, 301), (1, 301, 889, 309), (2, 310, 896, 313), (2, 313, 897, 311), (2, 311, 891, 304), (2, 304, 893, 310), (3, 311, 897, 312), (3, 312, 894, 297), (3, 297, 887, 307), (3, 307, 891, 311), (4, 300, 888, 296), (4, 296, 886, 306), (4, 306, 890, 303), (4, 303, 892, 300), (5, 488, 981, 482), (5, 482, 905, 326), (5, 326, 904, 328), (5, 328, 980, 488), (6, 318, 900, 323), (6, 323, 901, 308), (6, 308, 894, 312), (6, 312, 897, 318), (7, 317, 899, 322), (7, 322, 900, 318), (7, 318, 897, 313), (7, 313, 896, 317), (8, 316, 898, 321), (8, 321, 899, 317), (8, 317, 896, 314), (8, 314, 895, 316), (9, 308, 901, 320), (9, 320, 898, 316), (9, 316, 895, 315), (9, 315, 894, 308), (10, 319, 886, 296), (10, 296, 888, 299), (10, 299, 898, 320), (10, 320, 901, 319), (11, 299, 888, 300), (11, 300, 892, 302), (11, 302, 899, 321), (11, 321, 898, 299), (12, 302, 892, 303), (12, 303, 890, 305), (12, 305, 900, 322), (12, 322, 899, 302), (13, 305, 890, 306), (13, 306, 886, 319), (13, 319, 901, 323), (13, 323, 900, 305), (14, 327, 902, 385), (14, 385, 932, 391), (14, 391, 934, 387), (14, 387, 905, 327), (15, 487, 983, 484), (15, 484, 903, 324), (15, 324, 902, 330), (15, 330, 982, 487), (16, 486, 982, 330), (16, 330, 902, 327), (16, 327, 905, 482), (16, 482, 981, 486), (17, 485, 980, 328), (17, 328, 904, 325), (17, 325, 903, 484), (17, 484, 983, 485), (18, 416, 945, 410), (18, 410, 937, 395), (18, 395, 939, 397), (18, 397, 944, 416), (19, 325, 904, 339), (19, 339, 935, 390), (19, 390, 933, 337), (19, 337, 903, 325), (20, 326, 905, 387), (20, 387, 934, 389), (20, 389, 935, 339), (20, 339, 904, 326), (21, 506, 993, 512), (21, 512, 992, 493), (21, 493, 987, 491), (21, 491, 984, 506), (22, 390, 935, 388), (22, 388, 908, 333), (22, 333, 907, 386), (22, 386, 933, 390), (23, 389, 934, 478), (23, 478, 977, 474), (23, 474, 976, 477), (23, 477, 935, 389), (24, 376, 924, 369), (24, 369, 921, 368), (24, 368, 920, 361), (24, 361, 926, 376), (25, 334, 909, 343), (25, 343, 910, 340), (25, 340, 908, 334), (26, 332, 907, 341), (26, 341, 911, 344), (26, 344, 906, 332), (27, 368, 921, 362), (27, 362, 915, 348), (27, 348, 914, 349), (27, 349, 920, 368), (28, 363, 927, 375), (28, 375, 926, 361), (28, 361, 920, 367), (28, 367, 922, 363), (29, 369, 924, 374), (29, 374, 925, 370), (29, 370, 923, 366), (29, 366, 921, 369), (30, 384, 929, 378), (30, 378, 916, 355), (30, 355, 919, 357), (30, 357, 928, 384), (31, 367, 920, 349), (31, 349, 914, 346), (31, 346, 913, 351), (31, 351, 922, 367), (32, 366, 923, 364), (32, 364, 912, 347), (32, 347, 915, 362), (32, 362, 921, 366), (33, 365, 922, 351), (33, 351, 913, 345), (33, 345, 912, 364), (33, 364, 923, 365), (34, 353, 917, 354), (34, 354, 918, 356), (34, 356, 919, 355), (34, 355, 916, 353), (35, 383, 930, 379), (35, 379, 917, 353), (35, 353, 916, 378), (35, 378, 929, 383), (36, 382, 928, 357), (36, 357, 919, 356), (36, 356, 918, 360), (36, 360, 931, 382), (37, 381, 931, 360), (37, 360, 918, 354), (37, 354, 917, 379), (37, 379, 930, 381), (38, 370, 925, 373), (38, 373, 927, 363), (38, 363, 922, 365), (38, 365, 923, 370), (39, 352, 907, 333), (39, 333, 908, 372), (39, 372, 927, 373), (39, 373, 925, 352), (40, 350, 911, 341), (40, 341, 907, 352), (40, 352, 925, 374), (40, 374, 924, 350), (41, 372, 908, 340), (41, 340, 910, 371), (41, 371, 926, 375), (41, 375, 927, 372), (42, 342, 911, 350), (42, 350, 924, 376), (42, 376, 926, 371), (42, 371, 910, 342), (43, 346, 914, 380), (43, 380, 931, 381), (43, 381, 930, 359), (43, 359, 913, 346), (44, 348, 915, 377), (44, 377, 928, 382), (44, 382, 931, 380), (44, 380, 914, 348), (45, 345, 913, 359), (45, 359, 930, 383), (45, 383, 929, 358), (45, 358, 912, 345), (46, 347, 912, 358), (46, 358, 929, 384), (46, 384, 928, 377), (46, 377, 915, 347), (47, 424, 949, 418), (47, 418, 941, 403), (47, 403, 943, 405), (47, 405, 948, 424), (48, 415, 947, 412), (48, 412, 938, 394), (48, 394, 936, 399), (48, 399, 946, 415), (49, 414, 944, 397), (49, 397, 939, 396), (49, 396, 938, 412), (49, 412, 947, 414), (50, 594, 1037, 600), (50, 600, 1036, 581), (50, 581, 1029, 577), (50, 577, 1028, 594), (51, 404, 943, 403), (51, 403, 941, 401), (51, 401, 940, 402), (51, 402, 942, 404), (52, 423, 950, 419), (52, 419, 940, 401), (52, 401, 941, 418), (52, 418, 949, 423), (53, 422, 948, 405), (53, 405, 943, 404), (53, 404, 942, 408), (53, 408, 951, 422), (54, 421, 951, 408), (54, 408, 942, 402), (54, 402, 940, 419), (54, 419, 950, 421), (55, 432, 955, 411), (55, 411, 946, 413), (55, 413, 945, 425), (55, 425, 952, 432), (56, 431, 954, 409), (56, 409, 944, 414), (56, 414, 947, 426), (56, 426, 953, 431), (57, 430, 953, 426), (57, 426, 947, 415), (57, 415, 946, 411), (57, 411, 955, 430), (58, 429, 952, 425), (58, 425, 945, 416), (58, 416, 944, 409), (58, 409, 954, 429), (59, 394, 938, 420), (59, 420, 951, 421), (59, 421, 950, 407), (59, 407, 936, 394), (60, 396, 939, 417), (60, 417, 948, 422), (60, 422, 951, 420), (60, 420, 938, 396), (61, 393, 936, 407), (61, 407, 950, 423), (61, 423, 949, 406), (61, 406, 937, 393), (62, 395, 937, 406), (62, 406, 949, 424), (62, 424, 948, 417), (62, 417, 939, 395), (63, 386, 907, 398), (63, 398, 952, 429), (63, 429, 954, 427), (63, 427, 933, 386), (64, 336, 932, 400), (64, 400, 953, 430), (64, 430, 955, 428), (64, 428, 906, 336), (65, 392, 933, 427), (65, 427, 954, 431), (65, 431, 953, 400), (65, 400, 932, 392), (66, 332, 906, 428), (66, 428, 955, 432), (66, 432, 952, 398), (66, 398, 907, 332), (67, 467, 972, 444), (67, 444, 959, 435), (67, 435, 958, 446), (67, 446, 973, 467), (68, 468, 972, 449), (68, 449, 966, 451), (68, 451, 967, 457), (68, 457, 975, 468), (69, 448, 973, 469), (69, 469, 974, 438), (69, 438, 964, 454), (69, 454, 965, 448), (70, 462, 969, 456), (70, 456, 960, 442), (70, 442, 963, 443), (70, 443, 968, 462), (71, 440, 962, 441), (71, 441, 963, 442), (71, 442, 960, 439), (71, 439, 961, 440), (72, 461, 971, 458), (72, 458, 962, 440), (72, 440, 961, 445), (72, 445, 970, 461), (73, 460, 968, 443), (73, 443, 963, 441), (73, 441, 962, 458), (73, 458, 971, 460), (74, 459, 970, 445), (74, 445, 961, 439), (74, 439, 960, 456), (74, 456, 969, 459), (75, 476, 979, 450), (75, 450, 967, 451), (75, 451, 966, 472), (75, 472, 977, 476), (76, 475, 978, 447), (76, 447, 964, 452), (76, 452, 967, 450), (76, 450, 979, 475), (77, 474, 977, 472), (77, 472, 966, 453), (77, 453, 965, 471), (77, 471, 976, 474), (78, 473, 976, 471), (78, 471, 965, 454), (78, 454, 964, 447), (78, 447, 978, 473), (79, 570, 1025, 576), (79, 576, 1024, 557), (79, 557, 1018, 554), (79, 554, 1016, 570), (80, 452, 964, 438), (80, 438, 974, 470), (80, 470, 975, 457), (80, 457, 967, 452), (81, 433, 957, 466), (81, 466, 970, 459), (81, 459, 969, 463), (81, 463, 956, 433), (82, 435, 959, 465), (82, 465, 968, 460), (82, 460, 971, 464), (82, 464, 958, 435), (83, 434, 958, 464), (83, 464, 971, 461), (83, 461, 970, 466), (83, 466, 957, 434), (84, 566, 1018, 556), (84, 556, 1019, 565), (84, 565, 1023, 564), (84, 564, 1022, 566), (85, 453, 966, 449), (85, 449, 972, 467), (85, 467, 973, 448), (85, 448, 965, 453), (86, 436, 959, 444), (86, 444, 972, 468), (86, 468, 975, 437), (86, 437, 956, 436), (87, 446, 958, 434), (87, 434, 957, 455), (87, 455, 974, 469), (87, 469, 973, 446), (88, 388, 935, 477), (88, 477, 976, 473), (88, 473, 978, 479), (88, 479, 908, 388), (89, 338, 909, 480), (89, 480, 979, 476), (89, 476, 977, 478), (89, 478, 934, 338), (90, 334, 908, 479), (90, 479, 978, 475), (90, 475, 979, 480), (90, 480, 909, 334), (91, 301, 893, 481), (91, 481, 980, 485), (91, 485, 983, 331), (91, 331, 889, 301), (92, 307, 887, 483), (92, 483, 982, 486), (92, 486, 981, 329), (92, 329, 891, 307), (93, 298, 889, 331), (93, 331, 983, 487), (93, 487, 982, 483), (93, 483, 887, 298), (94, 874, 1173, 858), (94, 858, 1172, 872), (94, 872, 1175, 866), (94, 866, 1177, 874), (95, 335, 906, 344), (95, 344, 911, 342), (95, 342, 910, 343), (95, 343, 909, 335), (96, 502, 985, 489), (96, 489, 984, 501), (96, 501, 988, 497), (96, 497, 989, 502), (97, 508, 995, 511), (97, 511, 994, 495), (97, 495, 985, 490), (97, 490, 986, 508), (98, 493, 992, 510), (98, 510, 995, 508), (98, 508, 986, 492), (98, 492, 987, 493), (99, 495, 994, 509), (99, 509, 993, 506), (99, 506, 984, 489), (99, 489, 985, 495), (100, 522, 1001, 528), (100, 528, 1000, 517), (100, 517, 998, 516), (100, 516, 999, 522), (101, 504, 987, 492), (101, 492, 986, 503), (101, 503, 990, 500), (101, 500, 991, 504), (102, 546, 1013, 552), (102, 552, 1012, 533), (102, 533, 1004, 532), (102, 532, 1006, 546), (103, 501, 984, 491), (103, 491, 987, 504), (103, 504, 991, 499), (103, 499, 988, 501), (104, 507, 906, 335), (104, 335, 909, 494), (104, 494, 993, 509), (104, 509, 994, 507), (105, 505, 934, 391), (105, 391, 932, 496), (105, 496, 995, 510), (105, 510, 992, 505), (106, 496, 932, 336), (106, 336, 906, 507), (106, 507, 994, 511), (106, 511, 995, 496), (107, 494, 909, 338), (107, 338, 934, 505), (107, 505, 992, 512), (107, 512, 993, 494), (108, 516, 998, 514), (108, 514, 997, 513), (108, 513, 996, 515), (108, 515, 999, 516), (109, 517, 1000, 527), (109, 527, 1002, 519), (109, 519, 997, 514), (109, 514, 998, 517), (110, 524, 1003, 526), (110, 526, 1001, 522), (110, 522, 999, 515), (110, 515, 996, 524), (111, 519, 1002, 525), (111, 525, 1003, 524), (111, 524, 996, 513), (111, 513, 997, 519), (112, 523, 989, 497), (112, 497, 988, 520), (112, 520, 1003, 525), (112, 525, 1002, 523), (113, 520, 988, 499), (113, 499, 991, 518), (113, 518, 1001, 526), (113, 526, 1003, 520), (114, 521, 990, 498), (114, 498, 989, 523), (114, 523, 1002, 527), (114, 527, 1000, 521), (115, 518, 991, 500), (115, 500, 990, 521), (115, 521, 1000, 528), (115, 528, 1001, 518), (116, 542, 1006, 532), (116, 532, 1004, 541), (116, 541, 1008, 540), (116, 540, 1010, 542), (117, 533, 1012, 551), (117, 551, 1014, 535), (117, 535, 1005, 529), (117, 529, 1004, 533), (118, 535, 1014, 550), (118, 550, 1015, 536), (118, 536, 1007, 531), (118, 531, 1005, 535), (119, 536, 1015, 549), (119, 549, 1013, 546), (119, 546, 1006, 530), (119, 530, 1007, 536), (120, 540, 1008, 537), (120, 537, 1009, 539), (120, 539, 1011, 538), (120, 538, 1010, 540), (121, 543, 1007, 530), (121, 530, 1006, 542), (121, 542, 1010, 538), (121, 538, 1011, 543), (122, 544, 1005, 531), (122, 531, 1007, 543), (122, 543, 1011, 539), (122, 539, 1009, 544), (123, 541, 1004, 529), (123, 529, 1005, 544), (123, 544, 1009, 537), (123, 537, 1008, 541), (124, 548, 989, 498), (124, 498, 990, 534), (124, 534, 1013, 549), (124, 549, 1015, 548), (125, 547, 985, 502), (125, 502, 989, 548), (125, 548, 1015, 550), (125, 550, 1014, 547), (126, 545, 986, 490), (126, 490, 985, 547), (126, 547, 1014, 551), (126, 551, 1012, 545), (127, 534, 990, 503), (127, 503, 986, 545), (127, 545, 1012, 552), (127, 552, 1013, 534), (128, 436, 956, 463), (128, 463, 969, 462), (128, 462, 968, 465), (128, 465, 959, 436), (129, 557, 1024, 575), (129, 575, 1026, 559), (129, 559, 1019, 556), (129, 556, 1018, 557), (130, 572, 1027, 574), (130, 574, 1025, 570), (130, 570, 1016, 553), (130, 553, 1017, 572), (131, 559, 1026, 573), (131, 573, 1027, 572), (131, 572, 1017, 555), (131, 555, 1019, 559), (132, 564, 1023, 563), (132, 563, 1021, 561), (132, 561, 1020, 562), (132, 562, 1022, 564), (133, 567, 1016, 554), (133, 554, 1018, 566), (133, 566, 1022, 562), (133, 562, 1020, 567), (134, 565, 1019, 555), (134, 555, 1017, 568), (134, 568, 1021, 563), (134, 563, 1023, 565), (135, 568, 1017, 553), (135, 553, 1016, 567), (135, 567, 1020, 561), (135, 561, 1021, 568), (136, 571, 974, 455), (136, 455, 957, 560), (136, 560, 1027, 573), (136, 573, 1026, 571), (137, 560, 957, 433), (137, 433, 956, 558), (137, 558, 1025, 574), (137, 574, 1027, 560), (138, 569, 975, 470), (138, 470, 974, 571), (138, 571, 1026, 575), (138, 575, 1024, 569), (139, 558, 956, 437), (139, 437, 975, 569), (139, 569, 1024, 576), (139, 576, 1025, 558), (140, 590, 1031, 580), (140, 580, 1030, 589), (140, 589, 1034, 588), (140, 588, 1035, 590), (141, 596, 1039, 599), (141, 599, 1038, 583), (141, 583, 1030, 580), (141, 580, 1031, 596), (142, 583, 1038, 598), (142, 598, 1037, 594), (142, 594, 1028, 578), (142, 578, 1030, 583), (143, 581, 1036, 597), (143, 597, 1039, 596), (143, 596, 1031, 579), (143, 579, 1029, 581), (144, 588, 1034, 586), (144, 586, 1032, 585), (144, 585, 1033, 587), (144, 587, 1035, 588), (145, 589, 1030, 578), (145, 578, 1028, 591), (145, 591, 1032, 586), (145, 586, 1034, 589), (146, 592, 1029, 579), (146, 579, 1031, 590), (146, 590, 1035, 587), (146, 587, 1033, 592), (147, 591, 1028, 577), (147, 577, 1029, 592), (147, 592, 1033, 585), (147, 585, 1032, 591), (148, 593, 937, 410), (148, 410, 945, 584), (148, 584, 1039, 597), (148, 597, 1036, 593), (149, 595, 946, 399), (149, 399, 936, 582), (149, 582, 1037, 598), (149, 598, 1038, 595), (150, 584, 945, 413), (150, 413, 946, 595), (150, 595, 1038, 599), (150, 599, 1039, 584), (151, 582, 936, 393), (151, 393, 937, 593), (151, 593, 1036, 600), (151, 600, 1037, 582), (152, 675, 1079, 681), (152, 681, 1078, 662), (152, 662, 1073, 660), (152, 660, 1071, 675), (153, 769, 1123, 763), (153, 763, 1114, 748), (153, 748, 1117, 750), (153, 750, 1122, 769), (154, 653, 1069, 655), (154, 655, 1067, 652), (154, 652, 1041, 602), (154, 602, 1042, 653), (155, 743, 1068, 654), (155, 654, 1069, 742), (155, 742, 1110, 739), (155, 739, 1111, 743), (156, 636, 1058, 643), (156, 643, 1060, 628), (156, 628, 1054, 635), (156, 635, 1055, 636), (157, 610, 1043, 603), (157, 603, 1042, 607), (157, 607, 1044, 610), (158, 608, 1041, 601), (158, 601, 1040, 611), (158, 611, 1045, 608), (159, 629, 1055, 635), (159, 635, 1054, 616), (159, 616, 1048, 615), (159, 615, 1049, 629), (160, 642, 1061, 630), (160, 630, 1056, 634), (160, 634, 1054, 628), (160, 628, 1060, 642), (161, 641, 1058, 636), (161, 636, 1055, 633), (161, 633, 1057, 637), (161, 637, 1059, 641), (162, 645, 1063, 651), (162, 651, 1062, 624), (162, 624, 1053, 622), (162, 622, 1050, 645), (163, 616, 1054, 634), (163, 634, 1056, 618), (163, 618, 1047, 613), (163, 613, 1048, 616), (164, 631, 1057, 633), (164, 633, 1055, 629), (164, 629, 1049, 614), (164, 614, 1046, 631), (165, 618, 1056, 632), (165, 632, 1057, 631), (165, 631, 1046, 612), (165, 612, 1047, 618), (166, 621, 1051, 620), (166, 620, 1050, 622), (166, 622, 1053, 623), (166, 623, 1052, 621), (167, 646, 1064, 650), (167, 650, 1063, 645), (167, 645, 1050, 620), (167, 620, 1051, 646), (168, 624, 1062, 649), (168, 649, 1065, 627), (168, 627, 1052, 623), (168, 623, 1053, 624), (169, 627, 1065, 648), (169, 648, 1064, 646), (169, 646, 1051, 621), (169, 621, 1052, 627), (170, 640, 1059, 637), (170, 637, 1057, 632), (170, 632, 1056, 630), (170, 630, 1061, 640), (171, 602, 1041, 619), (171, 619, 1059, 640), (171, 640, 1061, 639), (171, 639, 1042, 602), (172, 608, 1045, 617), (172, 617, 1058, 641), (172, 641, 1059, 619), (172, 619, 1041, 608), (173, 607, 1042, 639), (173, 639, 1061, 642), (173, 642, 1060, 638), (173, 638, 1044, 607), (174, 617, 1045, 609), (174, 609, 1044, 638), (174, 638, 1060, 643), (174, 643, 1058, 617), (175, 647, 1048, 613), (175, 613, 1047, 626), (175, 626, 1064, 648), (175, 648, 1065, 647), (176, 644, 1049, 615), (176, 615, 1048, 647), (176, 647, 1065, 649), (176, 649, 1062, 644), (177, 626, 1047, 612), (177, 612, 1046, 625), (177, 625, 1063, 650), (177, 650, 1064, 626), (178, 625, 1046, 614), (178, 614, 1049, 644), (178, 644, 1062, 651), (178, 651, 1063, 625), (179, 683, 1083, 689), (179, 689, 1082, 670), (179, 670, 1077, 668), (179, 668, 1075, 683), (180, 677, 1081, 680), (180, 680, 1080, 664), (180, 664, 1070, 659), (180, 659, 1072, 677), (181, 662, 1078, 679), (181, 679, 1081, 677), (181, 677, 1072, 661), (181, 661, 1073, 662), (182, 857, 1167, 851), (182, 851, 1158, 834), (182, 834, 1159, 838), (182, 838, 1166, 857), (183, 668, 1077, 669), (183, 669, 1076, 667), (183, 667, 1074, 666), (183, 666, 1075, 668), (184, 684, 1084, 688), (184, 688, 1083, 683), (184, 683, 1075, 666), (184, 666, 1074, 684), (185, 670, 1082, 687), (185, 687, 1085, 673), (185, 673, 1076, 669), (185, 669, 1077, 670), (186, 673, 1085, 686), (186, 686, 1084, 684), (186, 684, 1074, 667), (186, 667, 1076, 673), (187, 676, 1089, 697), (187, 697, 1086, 690), (187, 690, 1079, 678), (187, 678, 1080, 676), (188, 674, 1088, 696), (188, 696, 1087, 691), (188, 691, 1081, 679), (188, 679, 1078, 674), (189, 691, 1087, 695), (189, 695, 1089, 676), (189, 676, 1080, 680), (189, 680, 1081, 691), (190, 690, 1086, 694), (190, 694, 1088, 674), (190, 674, 1078, 681), (190, 681, 1079, 690), (191, 685, 1072, 659), (191, 659, 1070, 672), (191, 672, 1084, 686), (191, 686, 1085, 685), (192, 682, 1073, 661), (192, 661, 1072, 685), (192, 685, 1085, 687), (192, 687, 1082, 682), (193, 672, 1070, 658), (193, 658, 1071, 671), (193, 671, 1083, 688), (193, 688, 1084, 672), (194, 671, 1071, 660), (194, 660, 1073, 682), (194, 682, 1082, 689), (194, 689, 1083, 671), (195, 663, 1041, 652), (195, 652, 1067, 692), (195, 692, 1088, 694), (195, 694, 1086, 663), (196, 665, 1066, 605), (196, 605, 1040, 693), (196, 693, 1089, 695), (196, 695, 1087, 665), (197, 692, 1067, 657), (197, 657, 1066, 665), (197, 665, 1087, 696), (197, 696, 1088, 692), (198, 693, 1040, 601), (198, 601, 1041, 663), (198, 663, 1086, 697), (198, 697, 1089, 693), (199, 709, 1106, 732), (199, 732, 1107, 711), (199, 711, 1092, 700), (199, 700, 1093, 709), (200, 714, 1106, 733), (200, 733, 1109, 722), (200, 722, 1101, 716), (200, 716, 1100, 714), (201, 734, 1107, 713), (201, 713, 1099, 719), (201, 719, 1098, 703), (201, 703, 1108, 734), (202, 721, 1103, 727), (202, 727, 1102, 708), (202, 708, 1097, 707), (202, 707, 1094, 721), (203, 706, 1096, 705), (203, 705, 1095, 704), (203, 704, 1094, 707), (203, 707, 1097, 706), (204, 723, 1105, 726), (204, 726, 1104, 710), (204, 710, 1095, 705), (204, 705, 1096, 723), (205, 708, 1102, 725), (205, 725, 1105, 723), (205, 723, 1096, 706), (205, 706, 1097, 708), (206, 710, 1104, 724), (206, 724, 1103, 721), (206, 721, 1094, 704), (206, 704, 1095, 710), (207, 715, 1113, 741), (207, 741, 1111, 737), (207, 737, 1100, 716), (207, 716, 1101, 715), (208, 712, 1112, 740), (208, 740, 1113, 715), (208, 715, 1101, 717), (208, 717, 1098, 712), (209, 737, 1111, 739), (209, 739, 1110, 736), (209, 736, 1099, 718), (209, 718, 1100, 737), (210, 736, 1110, 738), (210, 738, 1112, 712), (210, 712, 1098, 719), (210, 719, 1099, 736), (211, 833, 1155, 827), (211, 827, 1146, 811), (211, 811, 1148, 814), (211, 814, 1154, 833), (212, 703, 1098, 717), (212, 717, 1101, 722), (212, 722, 1109, 735), (212, 735, 1108, 703), (213, 731, 1091, 698), (213, 698, 1090, 728), (213, 728, 1103, 724), (213, 724, 1104, 731), (214, 730, 1093, 700), (214, 700, 1092, 729), (214, 729, 1105, 725), (214, 725, 1102, 730), (215, 729, 1092, 699), (215, 699, 1091, 731), (215, 731, 1104, 726), (215, 726, 1105, 729), (216, 813, 1148, 823), (216, 823, 1152, 821), (216, 821, 1153, 822), (216, 822, 1149, 813), (217, 714, 1100, 718), (217, 718, 1099, 713), (217, 713, 1107, 732), (217, 732, 1106, 714), (218, 709, 1093, 701), (218, 701, 1090, 702), (218, 702, 1109, 733), (218, 733, 1106, 709), (219, 699, 1092, 711), (219, 711, 1107, 734), (219, 734, 1108, 720), (219, 720, 1091, 699), (220, 742, 1069, 653), (220, 653, 1042, 744), (220, 744, 1112, 738), (220, 738, 1110, 742), (221, 745, 1043, 606), (221, 606, 1068, 743), (221, 743, 1111, 741), (221, 741, 1113, 745), (222, 744, 1042, 603), (222, 603, 1043, 745), (222, 745, 1113, 740), (222, 740, 1112, 744), (223, 611, 1040, 604), (223, 604, 1043, 610), (223, 610, 1044, 609), (223, 609, 1045, 611), (224, 746, 1115, 759), (224, 759, 1119, 754), (224, 754, 1118, 758), (224, 758, 1114, 746), (225, 768, 1125, 765), (225, 765, 1116, 747), (225, 747, 1115, 752), (225, 752, 1124, 768), (226, 767, 1122, 750), (226, 750, 1117, 749), (226, 749, 1116, 765), (226, 765, 1125, 767), (227, 766, 1124, 752), (227, 752, 1115, 746), (227, 746, 1114, 763), (227, 763, 1123, 766), (228, 785, 1131, 779), (228, 779, 1129, 773), (228, 773, 1128, 774), (228, 774, 1130, 785), (229, 749, 1117, 761), (229, 761, 1121, 757), (229, 757, 1120, 760), (229, 760, 1116, 749), (230, 809, 1143, 803), (230, 803, 1136, 789), (230, 789, 1134, 790), (230, 790, 1142, 809), (231, 748, 1114, 758), (231, 758, 1118, 756), (231, 756, 1121, 761), (231, 761, 1117, 748), (232, 604, 1040, 764), (232, 764, 1124, 766), (232, 766, 1123, 751), (232, 751, 1043, 604), (233, 656, 1068, 762), (233, 762, 1122, 767), (233, 767, 1125, 753), (233, 753, 1066, 656), (234, 605, 1066, 753), (234, 753, 1125, 768), (234, 768, 1124, 764), (234, 764, 1040, 605), (235, 606, 1043, 751), (235, 751, 1123, 769), (235, 769, 1122, 762), (235, 762, 1068, 606), (236, 771, 1128, 773), (236, 773, 1129, 772), (236, 772, 1126, 770), (236, 770, 1127, 771), (237, 784, 1130, 774), (237, 774, 1128, 771), (237, 771, 1127, 776), (237, 776, 1132, 784), (238, 783, 1133, 781), (238, 781, 1126, 772), (238, 772, 1129, 779), (238, 779, 1131, 783), (239, 782, 1132, 776), (239, 776, 1127, 770), (239, 770, 1126, 781), (239, 781, 1133, 782), (240, 754, 1119, 780), (240, 780, 1132, 782), (240, 782, 1133, 777), (240, 777, 1118, 754), (241, 756, 1118, 777), (241, 777, 1133, 783), (241, 783, 1131, 775), (241, 775, 1121, 756), (242, 755, 1120, 778), (242, 778, 1130, 784), (242, 784, 1132, 780), (242, 780, 1119, 755), (243, 757, 1121, 775), (243, 775, 1131, 785), (243, 785, 1130, 778), (243, 778, 1120, 757), (244, 789, 1136, 799), (244, 799, 1140, 797), (244, 797, 1138, 798), (244, 798, 1134, 789), (245, 808, 1142, 790), (245, 790, 1134, 786), (245, 786, 1135, 792), (245, 792, 1144, 808), (246, 807, 1144, 792), (246, 792, 1135, 788), (246, 788, 1137, 793), (246, 793, 1145, 807), (247, 806, 1145, 793), (247, 793, 1137, 787), (247, 787, 1136, 803), (247, 803, 1143, 806), (248, 794, 1138, 797), (248, 797, 1140, 795), (248, 795, 1141, 796), (248, 796, 1139, 794), (249, 787, 1137, 800), (249, 800, 1141, 795), (249, 795, 1140, 799), (249, 799, 1136, 787), (250, 788, 1135, 801), (250, 801, 1139, 796), (250, 796, 1141, 800), (250, 800, 1137, 788), (251, 786, 1134, 798), (251, 798, 1138, 794), (251, 794, 1139, 801), (251, 801, 1135, 786), (252, 755, 1119, 805), (252, 805, 1145, 806), (252, 806, 1143, 791), (252, 791, 1120, 755), (253, 759, 1115, 804), (253, 804, 1144, 807), (253, 807, 1145, 805), (253, 805, 1119, 759), (254, 747, 1116, 802), (254, 802, 1142, 808), (254, 808, 1144, 804), (254, 804, 1115, 747), (255, 760, 1120, 791), (255, 791, 1143, 809), (255, 809, 1142, 802), (255, 802, 1116, 760), (256, 728, 1090, 701), (256, 701, 1093, 730), (256, 730, 1102, 727), (256, 727, 1103, 728), (257, 832, 1154, 814), (257, 814, 1148, 813), (257, 813, 1149, 816), (257, 816, 1156, 832), (258, 831, 1157, 829), (258, 829, 1147, 810), (258, 810, 1146, 827), (258, 827, 1155, 831), (259, 830, 1156, 816), (259, 816, 1149, 812), (259, 812, 1147, 829), (259, 829, 1157, 830), (260, 820, 1153, 821), (260, 821, 1152, 819), (260, 819, 1150, 818), (260, 818, 1151, 820), (261, 811, 1146, 824), (261, 824, 1150, 819), (261, 819, 1152, 823), (261, 823, 1148, 811), (262, 812, 1149, 822), (262, 822, 1153, 820), (262, 820, 1151, 825), (262, 825, 1147, 812), (263, 810, 1147, 825), (263, 825, 1151, 818), (263, 818, 1150, 824), (263, 824, 1146, 810), (264, 720, 1108, 828), (264, 828, 1156, 830), (264, 830, 1157, 817), (264, 817, 1091, 720), (265, 698, 1091, 817), (265, 817, 1157, 831), (265, 831, 1155, 815), (265, 815, 1090, 698), (266, 735, 1109, 826), (266, 826, 1154, 832), (266, 832, 1156, 828), (266, 828, 1108, 735), (267, 702, 1090, 815), (267, 815, 1155, 833), (267, 833, 1154, 826), (267, 826, 1109, 702), (268, 837, 1161, 847), (268, 847, 1165, 845), (268, 845, 1164, 846), (268, 846, 1160, 837), (269, 856, 1169, 853), (269, 853, 1161, 837), (269, 837, 1160, 840), (269, 840, 1168, 856), (270, 855, 1168, 840), (270, 840, 1160, 835), (270, 835, 1158, 851), (270, 851, 1167, 855), (271, 854, 1166, 838), (271, 838, 1159, 836), (271, 836, 1161, 853), (271, 853, 1169, 854), (272, 843, 1164, 845), (272, 845, 1165, 844), (272, 844, 1163, 842), (272, 842, 1162, 843), (273, 835, 1160, 846), (273, 846, 1164, 843), (273, 843, 1162, 848), (273, 848, 1158, 835), (274, 836, 1159, 849), (274, 849, 1163, 844), (274, 844, 1165, 847), (274, 847, 1161, 836), (275, 834, 1158, 848), (275, 848, 1162, 842), (275, 842, 1163, 849), (275, 849, 1159, 834), (276, 675, 1071, 850), (276, 850, 1166, 854), (276, 854, 1169, 841), (276, 841, 1079, 675), (277, 664, 1080, 852), (277, 852, 1168, 855), (277, 855, 1167, 839), (277, 839, 1070, 664), (278, 678, 1079, 841), (278, 841, 1169, 856), (278, 856, 1168, 852), (278, 852, 1080, 678), (279, 658, 1070, 839), (279, 839, 1167, 857), (279, 857, 1166, 850), (279, 850, 1071, 658), (280, 862, 1068, 656), (280, 656, 1066, 863), (280, 863, 1170, 860), (280, 860, 1172, 862), (281, 864, 1069, 654), (281, 654, 1068, 862), (281, 862, 1172, 858), (281, 858, 1173, 864), (282, 863, 1066, 657), (282, 657, 1067, 865), (282, 865, 1171, 861), (282, 861, 1170, 863), (283, 865, 1067, 655), (283, 655, 1069, 864), (283, 864, 1173, 859), (283, 859, 1171, 865), (284, 879, 1179, 885), (284, 885, 1178, 869), (284, 869, 980, 481), (284, 481, 893, 879), (285, 869, 1178, 884), (285, 884, 1180, 871), (285, 871, 981, 488), (285, 488, 980, 869), (286, 881, 1181, 883), (286, 883, 1179, 879), (286, 879, 893, 304), (286, 304, 891, 881), (287, 871, 1180, 882), (287, 882, 1181, 881), (287, 881, 891, 329), (287, 329, 981, 871), (288, 872, 1172, 860), (288, 860, 1170, 876), (288, 876, 1174, 867), (288, 867, 1175, 872), (289, 875, 1171, 859), (289, 859, 1173, 874), (289, 874, 1177, 868), (289, 868, 1176, 875), (290, 876, 1170, 861), (290, 861, 1171, 875), (290, 875, 1176, 877), (290, 877, 1174, 876), (291, 324, 903, 337), (291, 337, 933, 392), (291, 392, 932, 385), (291, 385, 902, 324), (292, 880, 1177, 866), (292, 866, 1175, 873), (292, 873, 1181, 882), (292, 882, 1180, 880), (293, 873, 1175, 867), (293, 867, 1174, 870), (293, 870, 1179, 883), (293, 883, 1181, 873), (294, 878, 1176, 868), (294, 868, 1177, 880), (294, 880, 1180, 884), (294, 884, 1178, 878), (295, 870, 1174, 877), (295, 877, 1176, 878), (295, 878, 1178, 885), (295, 885, 1179, 870), (1182, 1230, 1267, 1236), (1182, 1236, 1275, 1241), (1183, 1223, 1268, 1232), (1184, 1212, 1268, 1226), (1184, 1226, 1269, 1214), (1184, 1214, 1262, 1215), (1184, 1215, 1259, 1212), (1185, 1209, 1272, 1240), (1185, 1240, 1274, 1213), (1185, 1213, 1261, 1216), (1185, 1216, 1258, 1209), (1186, 1216, 1261, 1221), (1186, 1221, 1265, 1219), (1186, 1219, 1264, 1220), (1186, 1220, 1258, 1216), (1187, 1224, 1270, 1225), (1188, 1239, 1271, 1218), (1188, 1218, 1265, 1254), (1188, 1254, 1280, 1248), (1188, 1248, 1279, 1239), (1189, 1217, 1264, 1219), (1189, 1219, 1265, 1218), (1189, 1218, 1271, 1225), (1189, 1225, 1270, 1217), (1190, 1254, 1265, 1221), (1190, 1221, 1261, 1253), (1190, 1253, 1276, 1249), (1190, 1249, 1280, 1254), (1191, 1226, 1268, 1223), (1192, 1233, 1272, 1238), (1192, 1238, 1273, 1210), (1192, 1210, 1260, 1231), (1192, 1231, 1259, 1233), (1193, 1237, 1273, 1234), (1193, 1234, 1257, 1222), (1193, 1222, 1266, 1227), (1193, 1227, 1275, 1237), (1194, 1231, 1260, 1211), (1194, 1211, 1267, 1232), (1194, 1232, 1268, 1212), (1194, 1212, 1259, 1231), (1195, 1211, 1260, 1210), (1195, 1210, 1273, 1237), (1195, 1237, 1275, 1236), (1195, 1236, 1267, 1211), (1196, 1209, 1258, 1228), (1196, 1228, 1257, 1234), (1196, 1234, 1273, 1238), (1196, 1238, 1272, 1209), (1198, 1229, 1338, 1337), (1225, 1271, 1372, 1299), (1245, 1205, 1347, 1342), (1239, 1279, 1375, 1327), (1241, 1198, 1337, 1284), (1242, 1263, 1365, 1340), (1271, 1239, 1327, 1372), (1197, 1233, 1259, 1215), (1197, 1215, 1262, 1235), (1197, 1235, 1274, 1240), (1197, 1240, 1272, 1233), (1267, 1230, 1283, 1374), (1205, 1252, 1346, 1347), (1183, 1232, 1287, 1285), (1214, 1269, 1361, 1352), (1223, 1183, 1285, 1286), (1252, 1204, 1343, 1346), (1198, 1241, 1275, 1227), (1198, 1227, 1266, 1229), (1224, 1187, 1298, 1302), (1199, 1229, 1266, 1242), (1182, 1241, 1284, 1281), (1200, 1222, 1257, 1243), (1200, 1243, 1270, 1224), (1200, 1224, 1263, 1242), (1200, 1242, 1266, 1222), (1201, 1244, 1264, 1217), (1201, 1217, 1270, 1243), (1201, 1243, 1257, 1244), (1202, 1228, 1258, 1220), (1202, 1220, 1264, 1244), (1202, 1244, 1257, 1228), (1191, 1223, 1286, 1324), (1203, 1250, 1279, 1248), (1203, 1248, 1280, 1249), (1203, 1249, 1276, 1245), (1204, 1252, 1277, 1251), (1204, 1251, 1278, 1247), (1204, 1247, 1344, 1343), (1247, 1206, 1351, 1344), (1205, 1245, 1276, 1246), (1205, 1246, 1277, 1252), (1263, 1224, 1302, 1365), (1226, 1191, 1324, 1325), (1230, 1182, 1281, 1283), (1203, 1245, 1342, 1341), (1206, 1214, 1352, 1351), (1187, 1225, 1299, 1298), (1206, 1255, 1262, 1214), (1269, 1226, 1325, 1361), (1199, 1242, 1340, 1339), (1206, 1247, 1278, 1255), (1207, 1253, 1261, 1213), (1207, 1213, 1274, 1256), (1207, 1256, 1277, 1246), (1207, 1246, 1276, 1253), (1208, 1256, 1274, 1235), (1208, 1235, 1262, 1255), (1208, 1255, 1278, 1251), (1208, 1251, 1277, 1256), (1279, 1250, 1328, 1375), (1229, 1199, 1339, 1338), (1232, 1267, 1374, 1287), (1250, 1203, 1341, 1328), (1281, 1284, 1355, 1282), (1281, 1282, 1356, 1283), (1285, 1287, 1374, 1283), (1285, 1283, 1356, 1286), (1288, 1292, 1373, 1289), (1288, 1289, 1361, 1290), (1288, 1290, 1360, 1291), (1288, 1291, 1359, 1292), (1293, 1297, 1362, 1294), (1293, 1294, 1370, 1295), (1293, 1295, 1371, 1296), (1293, 1296, 1363, 1297), (1298, 1299, 1372, 1300), (1298, 1300, 1364, 1301), (1298, 1301, 1365, 1302), (1303, 1297, 1363, 1304), (1303, 1304, 1365, 1301), (1303, 1301, 1364, 1305), (1303, 1305, 1362, 1297), (1306, 1310, 1366, 1307), (1306, 1307, 1368, 1308), (1306, 1308, 1369, 1309), (1306, 1309, 1367, 1310), (1311, 1282, 1355, 1312), (1311, 1312, 1366, 1310), (1311, 1310, 1367, 1313), (1311, 1313, 1356, 1282), (1314, 1316, 1356, 1313), (1314, 1313, 1367, 1309), (1314, 1309, 1369, 1315), (1314, 1315, 1360, 1316), (1317, 1320, 1359, 1318), (1317, 1318, 1368, 1319), (1317, 1319, 1370, 1294), (1317, 1294, 1362, 1320), (1321, 1323, 1362, 1305), (1321, 1305, 1364, 1300), (1321, 1300, 1372, 1322), (1321, 1322, 1358, 1323), (1324, 1286, 1356, 1316), (1324, 1316, 1360, 1290), (1324, 1290, 1361, 1325), (1326, 1329, 1358, 1322), (1326, 1322, 1372, 1327), (1326, 1327, 1375, 1328), (1326, 1328, 1357, 1329), (1330, 1291, 1360, 1315), (1330, 1315, 1369, 1308), (1330, 1308, 1368, 1318), (1330, 1318, 1359, 1291), (1331, 1333, 1363, 1296), (1331, 1296, 1371, 1332), (1331, 1332, 1366, 1312), (1331, 1312, 1355, 1333), (1334, 1332, 1371, 1295), (1334, 1295, 1370, 1319), (1334, 1319, 1368, 1307), (1334, 1307, 1366, 1332), (1335, 1323, 1358, 1336), (1335, 1336, 1373, 1292), (1335, 1292, 1359, 1320), (1335, 1320, 1362, 1323), (1337, 1338, 1363, 1333), (1337, 1333, 1355, 1284), (1339, 1304, 1363, 1338), (1339, 1340, 1365, 1304), (1341, 1342, 1357, 1328), (1343, 1344, 1376, 1345), (1343, 1345, 1377, 1346), (1347, 1346, 1377, 1348), (1347, 1348, 1357, 1342), (1349, 1350, 1373, 1336), (1349, 1336, 1358, 1329), (1349, 1329, 1357, 1348), (1349, 1348, 1377, 1350), (1351, 1352, 1361, 1353), (1351, 1353, 1376, 1344), (1354, 1353, 1361, 1289), (1354, 1289, 1373, 1350), (1354, 1350, 1377, 1345), (1354, 1345, 1376, 1353), (1378, 1418, 1447, 1400), (1378, 1400, 1438, 1404), (1378, 1404, 1441, 1403), (1378, 1403, 1449, 1418), (1379, 1431, 1452, 1397), (1379, 1397, 1437, 1405), (1379, 1405, 1440, 1402), (1379, 1402, 1454, 1431), (1380, 1410, 1440, 1405), (1380, 1405, 1437, 1409), (1380, 1409, 1443, 1408), (1380, 1408, 1444, 1410), (1381, 1416, 1450, 1413), (1381, 1414, 1451, 1416), (1382, 1415, 1448, 1401), (1382, 1401, 1440, 1410), (1382, 1410, 1444, 1407), (1382, 1407, 1451, 1415), (1383, 1412, 1448, 1415), (1383, 1415, 1451, 1414), (1384, 1408, 1443, 1406), (1384, 1406, 1450, 1416), (1384, 1416, 1451, 1407), (1384, 1407, 1444, 1408), (1385, 1425, 1454, 1430), (1385, 1430, 1455, 1417), (1385, 1417, 1449, 1403), (1385, 1403, 1441, 1425), (1386, 1429, 1452, 1423), (1386, 1423, 1438, 1421), (1386, 1421, 1439, 1398), (1386, 1398, 1453, 1429), (1387, 1424, 1453, 1428), (1387, 1428, 1456, 1419), (1387, 1419, 1445, 1411), (1387, 1411, 1436, 1424), (1388, 1399, 1439, 1421), (1388, 1421, 1438, 1400), (1388, 1400, 1447, 1422), (1388, 1422, 1446, 1399), (1389, 1398, 1439, 1399), (1389, 1399, 1446, 1427), (1389, 1427, 1456, 1428), (1389, 1428, 1453, 1398), (1390, 1420, 1437, 1397), (1390, 1397, 1452, 1429), (1390, 1429, 1453, 1424), (1390, 1424, 1436, 1420), (1391, 1402, 1440, 1401), (1391, 1401, 1448, 1426), (1391, 1426, 1455, 1430), (1391, 1430, 1454, 1402), (1447, 1418, 1500, 1526), (1393, 1412, 1498, 1506), (1433, 1445, 1529, 1511), (1449, 1417, 1469, 1527), (1414, 1381, 1475, 1478), (1446, 1422, 1463, 1530), (1442, 1433, 1511, 1519), (1413, 1442, 1519, 1476), (1422, 1447, 1526, 1463), (1383, 1414, 1478, 1497), (1392, 1404, 1438, 1423), (1392, 1423, 1452, 1431), (1392, 1431, 1454, 1425), (1392, 1425, 1441, 1404), (1393, 1426, 1448, 1412), (1417, 1432, 1466, 1469), (1381, 1413, 1476, 1475), (1393, 1432, 1455, 1426), (1445, 1419, 1509, 1529), (1412, 1383, 1497, 1498), (1419, 1456, 1528, 1509), (1456, 1427, 1459, 1528), (1432, 1393, 1506, 1466), (1418, 1449, 1527, 1500), (1427, 1446, 1530, 1459), (1394, 1434, 1436, 1411), (1394, 1411, 1445, 1433), (1394, 1433, 1442, 1413), (1394, 1413, 1450, 1434), (1395, 1406, 1443, 1435), (1395, 1435, 1436, 1434), (1395, 1434, 1450, 1406), (1396, 1409, 1437, 1420), (1396, 1420, 1436, 1435), (1396, 1435, 1443, 1409), (1432, 1417, 1455), (1457, 1461, 1512, 1458), (1457, 1458, 1528, 1459), (1457, 1459, 1530, 1460), (1457, 1460, 1513, 1461), (1462, 1460, 1530, 1463), (1462, 1463, 1526, 1464), (1462, 1464, 1513, 1460), (1465, 1469, 1466), (1465, 1466, 1514, 1467), (1465, 1467, 1515, 1468), (1465, 1468, 1527, 1469), (1470, 1474, 1516, 1471), (1470, 1471, 1517, 1472), (1470, 1472, 1525, 1473), (1470, 1473, 1524, 1474), (1475, 1476, 1519, 1477), (1475, 1477, 1518, 1478), (1479, 1481, 1517, 1471), (1479, 1471, 1516, 1480), (1479, 1480, 1518, 1477), (1479, 1477, 1519, 1481), (1482, 1486, 1520, 1483), (1482, 1483, 1521, 1484), (1482, 1484, 1523, 1485), (1482, 1485, 1522, 1486), (1487, 1489, 1512, 1461), (1487, 1461, 1513, 1488), (1487, 1488, 1521, 1483), (1487, 1483, 1520, 1489), (1490, 1488, 1513, 1491), (1490, 1491, 1515, 1492), (1490, 1492, 1523, 1484), (1490, 1484, 1521, 1488), (1493, 1496, 1514, 1494), (1493, 1494, 1516, 1474), (1493, 1474, 1524, 1495), (1493, 1495, 1522, 1496), (1497, 1480, 1516, 1498), (1497, 1478, 1518, 1480), (1499, 1491, 1513, 1464), (1499, 1464, 1526, 1500), (1499, 1500, 1527, 1468), (1499, 1468, 1515, 1491), (1501, 1492, 1515, 1467), (1501, 1467, 1514, 1496), (1501, 1496, 1522, 1485), (1501, 1485, 1523, 1492), (1502, 1472, 1517, 1503), (1502, 1503, 1512, 1489), (1502, 1489, 1520, 1504), (1502, 1504, 1525, 1472), (1505, 1473, 1525, 1504), (1505, 1504, 1520, 1486), (1505, 1486, 1522, 1495), (1505, 1495, 1524, 1473), (1506, 1498, 1516, 1494), (1506, 1494, 1514, 1466), (1507, 1503, 1517, 1508), (1507, 1508, 1529, 1509), (1507, 1509, 1528, 1458), (1507, 1458, 1512, 1503), (1510, 1508, 1517, 1481), (1510, 1481, 1519, 1511), (1510, 1511, 1529, 1508)])
me_cube_128.polygons.foreach_set('material_index', [0, 0, 0, 0, 0, 0, 0, 0, 0, 0, 0, 0, 0, 0, 0, 0, 0, 0, 0, 0, 0, 0, 0, 0, 0, 0, 0, 0, 0, 0, 0, 0, 0, 0, 0, 0, 0, 0, 0, 0, 0, 0, 0, 0, 0, 0, 0, 0, 0, 0, 0, 0, 0, 0, 0, 0, 0, 0, 0, 0, 0, 0, 0, 0, 0, 0, 0, 0, 0, 0, 0, 0, 0, 0, 0, 0, 0, 0, 0, 0, 0, 0, 0, 0, 0, 0, 0, 0, 0, 0, 0, 0, 0, 0, 0, 0, 0, 0, 0, 0, 0, 0, 0, 0, 0, 0, 0, 0, 0, 0, 0, 0, 0, 0, 0, 0, 0, 0, 0, 0, 0, 0, 0, 0, 0, 0, 0, 0, 0, 0, 0, 0, 0, 0, 0, 0, 0, 0, 0, 0, 0, 0, 0, 0, 0, 0, 0, 0, 0, 0, 0, 0, 0, 0, 0, 0, 0, 0, 0, 0, 0, 0, 0, 0, 0, 0, 0, 0, 0, 0, 0, 0, 0, 0, 0, 0, 0, 0, 0, 0, 0, 0, 0, 0, 0, 0, 0, 0, 0, 0, 0, 0, 0, 0, 0, 0, 0, 0, 0, 0, 0, 0, 0, 0, 0, 0, 0, 0, 0, 0, 0, 0, 0, 0, 0, 0, 0, 0, 0, 0, 0, 0, 0, 0, 0, 0, 0, 0, 0, 0, 0, 0, 0, 0, 0, 0, 0, 0, 0, 0, 0, 0, 0, 0, 0, 0, 0, 0, 0, 0, 0, 0, 0, 0, 0, 0, 0, 0, 0, 0, 0, 0, 0, 0, 0, 0, 0, 0, 0, 0, 0, 0, 0, 0, 0, 0, 0, 0, 0, 0, 0, 0, 0, 0, 0, 0, 0, 0, 0, 0, 0, 0, 0, 0, 0, 0, 0, 0, 0, 0, 0, 0, 0, 0, 0, 0, 0, 0, 0, 0, 0, 0, 0, 0, 0, 0, 0, 0, 0, 0, 0, 0, 0, 0, 0, 0, 0, 0, 0, 0, 0, 0, 0, 0, 0, 0, 0, 0, 0, 0, 0, 0, 0, 0, 0, 0, 0, 0, 0, 0, 0, 0, 0, 0, 0, 0, 0, 0, 0, 0, 0, 0, 0, 0, 0, 0, 0, 0, 0, 0, 0, 0, 0, 0, 0, 0, 0, 0, 0, 0, 0, 0, 0, 0, 0, 0, 0, 0, 0, 0, 0, 0, 0, 0, 0, 0, 0, 0, 0, 0, 0, 0, 0, 0, 0, 0, 0, 0, 0, 0, 0, 0, 0, 0, 0, 0, 0, 0, 0, 0, 0, 0, 0, 0, 0, 0, 0, 0, 0, 0, 0, 0, 0, 0, 0, 0, 0, 0, 0, 0, 0, 0, 0, 0, 0, 0, 0, 0, 0, 0, 0, 0, 0, 0, 0, 0, 0, 0, 0, 0, 0, 0, 0, 0, 0, 0, 0, 0, 0, 0, 0, 0, 0, 0, 0, 0, 0, 0, 0, 0, 0, 0, 0, 0, 0, 0, 0, 0, 0, 0, 0, 0, 0, 0, 0, 0, 0, 0, 0, 0, 0, 0, 0, 0, 0, 0, 0, 0, 0, 0, 0, 0, 0, 0, 0, 0, 0, 0, 0, 0, 0, 0, 0, 0, 0, 0, 0, 0, 0, 0, 0, 0, 0, 0, 0, 0, 0, 0, 0, 0, 0, 0, 0, 0, 0, 0, 0, 0, 0, 0, 0, 0, 0, 0, 0, 0, 0, 0, 0, 0, 0, 0, 0, 0, 0, 0, 0, 0, 0, 0, 0, 0, 0, 0, 0, 0, 0, 0, 0, 0, 0, 0, 0, 0, 0, 0, 0, 0, 0, 0, 0, 0, 0, 0, 0, 0, 0, 0, 0, 0, 0, 0, 0, 0, 0, 0, 0, 0, 0, 0, 0, 0, 0, 0, 0, 0, 0, 0, 0, 0, 0, 0, 0, 0, 0, 0, 0, 0, 0, 0, 0, 0, 0, 0, 0, 0, 0, 0, 0, 0, 0, 0, 0, 0, 0, 0, 0, 0, 0, 0, 0, 0, 0, 0, 0, 0, 0, 0, 0, 0, 0, 0, 0, 0, 0, 0, 0, 0, 0, 0, 0, 0, 0, 0, 0, 0, 0, 0, 0, 0, 0, 0, 0, 0, 0, 0, 0, 0, 0, 0, 0, 0, 0, 0, 0, 0, 0, 0, 0, 0, 0, 0, 0, 0, 0, 0, 0, 0, 0, 0, 0, 0, 0, 0, 0, 0, 0, 0, 0, 0, 0, 0, 0, 0, 0, 0, 0, 0, 0, 0, 0, 0, 0, 0, 0, 0, 0, 0, 0, 0, 0, 0, 0, 0, 0, 0, 0, 0, 0, 0, 0, 0, 0, 0, 0, 0, 0, 0, 0, 0, 0, 0, 0, 0, 0, 0, 0, 0, 0, 0, 0, 0, 0, 0, 0, 0, 0, 0, 0, 0, 0, 0, 0, 0, 0, 0, 0, 0, 0, 0, 0, 0, 0, 0, 0, 0, 0, 0, 0, 0, 0, 0, 0, 0, 0, 0, 0, 0, 0, 0, 0, 0, 0, 0, 0, 0, 0, 0, 0, 0, 0, 0, 0, 0, 0, 0, 0, 0, 0, 0, 0, 0, 0, 0, 0, 0, 0, 0, 0, 0, 0, 0, 0, 0, 0, 0, 0, 0, 0, 0, 0, 0, 0, 0, 0, 0, 0, 0, 0, 0, 0, 0, 0, 0, 0, 0, 0, 0, 0, 0, 0, 0, 0, 0, 0, 0, 0, 0, 0, 0, 0, 0, 0, 0, 0, 0, 0, 0, 0, 0, 0, 0, 0, 0, 0, 0, 0, 0, 0, 0, 0, 0, 0, 0, 0, 0, 0, 0, 0, 0, 0, 0, 0, 0, 0, 0, 0, 0, 0, 0, 0, 0, 0, 0, 0, 0, 0, 0, 0, 0, 0, 0, 0, 0, 0, 0, 0, 0, 0, 0, 0, 0, 0, 0, 0, 0, 0, 0, 0, 0, 0, 0, 0, 0, 0, 0, 0, 0, 0, 0, 0, 0, 0, 0, 0, 0, 0, 0, 0, 0, 0, 0, 0, 0, 0, 0, 0, 0, 0, 0, 0, 0, 0, 0, 0, 0, 0, 0, 0, 0, 0, 0, 0, 0, 0, 0, 0, 0, 0, 0, 0, 0, 0, 0, 0, 0, 0, 0, 0, 0, 0, 0, 0, 0, 0, 0, 0, 0, 0, 0, 0, 0, 0, 0, 0, 0, 0, 0, 0, 0, 0, 0, 0, 0, 0, 0, 0, 0, 0, 0, 0, 0, 0, 0, 0, 0, 0, 0, 0, 0, 0, 0, 0, 0, 0, 0, 0, 0, 0, 0, 0, 0, 0, 0, 0, 0, 0, 0, 0, 0, 0, 0, 0, 0, 0, 0, 0, 0, 0, 0, 0, 0, 0, 0, 0, 0, 0, 0, 0, 0, 0, 0, 0, 0, 0, 0, 0, 0, 0, 0, 0, 0, 0, 0, 0, 0, 0, 0, 0, 0, 0, 0, 0, 0, 0, 0, 0, 0, 0, 0, 0, 0, 0, 0, 0, 0, 0, 0, 0, 0, 0, 0, 0, 0, 0, 0, 0, 0, 0, 0, 0, 0, 0, 0, 0, 0, 0, 0, 0, 0, 0, 0, 0, 0, 0, 0, 0, 0, 0, 0, 0, 0, 0, 0, 0, 0, 0, 0, 0, 0, 0, 0, 0, 0, 0, 0, 0, 0, 0, 0, 1, 1, 1, 1, 1, 1, 1, 1, 1, 1, 1, 1, 1, 1, 1, 1, 1, 1, 1, 1, 1, 1, 1, 1, 1, 1, 1, 1, 1, 1, 1, 1, 1, 1, 1, 1, 1, 1, 1, 1, 1, 1, 1, 1, 1, 1, 1, 1, 1, 3, 3, 3, 3, 3, 3, 3, 1, 1, 1, 1, 3, 3, 3, 3, 3, 3, 1, 1, 3, 1, 3, 1, 1, 1, 1, 1, 1, 1, 1, 1, 1, 3, 1, 1, 1, 1, 1, 3, 3, 1, 1, 3, 3, 3, 3, 3, 3, 1, 3, 3, 1, 1, 1, 1, 1, 1, 1, 1, 1, 3, 3, 3, 3, 3, 3, 3, 3, 3, 3, 3, 3, 3, 3, 3, 3, 3, 3, 3, 3, 3, 3, 3, 3, 3, 3, 3, 3, 3, 3, 3, 3, 3, 3, 3, 3, 3, 3, 3, 3, 3, 3, 3, 3, 3, 3, 3, 3, 3, 3, 3, 3, 3, 3, 3, 3, 3, 3, 3, 3, 3, 3, 3, 3, 3, 3, 3, 3, 3, 3, 3, 3, 3, 3, 3, 3, 3, 3, 3, 3, 3, 3, 3, 3, 3, 1, 1, 1, 1, 1, 1, 1, 1, 1, 1, 1, 1, 1, 1, 1, 1, 1, 1, 1, 1, 1, 1, 1, 1, 1, 1, 1, 1, 1, 1, 1, 1, 1, 1, 1, 1, 1, 1, 1, 1, 1, 1, 1, 1, 1, 1, 1, 1, 1, 1, 1, 1, 3, 3, 3, 3, 3, 3, 3, 3, 3, 3, 1, 1, 1, 1, 1, 3, 3, 1, 3, 3, 3, 3, 3, 3, 3, 1, 1, 1, 1, 1, 1, 1, 1, 1, 1, 1, 3, 3, 3, 3, 3, 3, 3, 3, 3, 3, 3, 3, 3, 3, 3, 3, 3, 3, 3, 3, 3, 3, 3, 3, 3, 3, 3, 3, 3, 3, 3, 3, 3, 3, 3, 3, 3, 3, 3, 3, 3, 3, 3, 3, 3, 3, 3, 3, 3, 3, 3, 3, 3, 3, 3, 3, 3, 3, 3, 3, 3, 3, 3, 3])
me_cube_128.materials.append(mat_wood)
me_cube_128.materials.append(mat_green)
me_cube_128.materials.append(mat_darkgreen)
me_cube_128.materials.append(mat_snow)
me_cube_128.use_remesh_preserve_volume = False
me_cube_128.use_remesh_preserve_attributes = False
me_cube_128.use_mirror_vertex_groups = False
me_cube_128.update()

# ---- objects
ob_commontree_snow_2 = bpy.data.objects.new('CommonTree_Snow_2', me_cube_128)

# ---- transforms, parenting, visibility, modifiers, constraints
ob_commontree_snow_2.location = (0.0, 0.0, 0.0)
ob_commontree_snow_2.lineart.crease_threshold = 0.0

# ---- collection membership
col_collection_1.objects.link(ob_commontree_snow_2)

# ---- scene / render settings (as saved in the file)
scene.frame_start = 1; scene.frame_end = 250; scene.frame_set(0)
scene.render.engine = 'CYCLES'
scene.render.resolution_x = 1000
scene.render.resolution_y = 1000
scene.render.dither_intensity = 0.0
scene.cycles.samples = 200
scene.cycles.sampling_pattern = 'TABULATED_SOBOL'
scene.cycles.light_sampling_threshold = 0.0
scene.cycles.use_adaptive_sampling = False
scene.cycles.use_light_tree = False
scene.cycles.caustics_reflective = False
scene.cycles.caustics_refractive = False
scene.cycles.blur_glossy = 0.0
scene.cycles.max_bounces = 2
scene.cycles.pixel_filter_type = 'GAUSSIAN'
scene.cycles.sample_clamp_indirect = 0.0
scene.view_settings.view_transform = 'Standard'
bpy.context.view_layer.update()

# ---- added for rendering (the .blend has no active camera): camera
cam_auto = bpy.data.cameras.new('AutoCamera')
cam_auto.lens = 50.0
cam_auto.sensor_width = 36.0
cam_auto.clip_end = 1000.0
ob_auto_camera = bpy.data.objects.new('AutoCamera', cam_auto)
scene.collection.objects.link(ob_auto_camera)
ob_auto_camera.location = (4.06996, -5.20309, 4.77492)
ob_auto_camera.rotation_euler = (1.09748, -7.21219e-08, 0.694738)
scene.camera = ob_auto_camera
bpy.context.view_layer.update()
